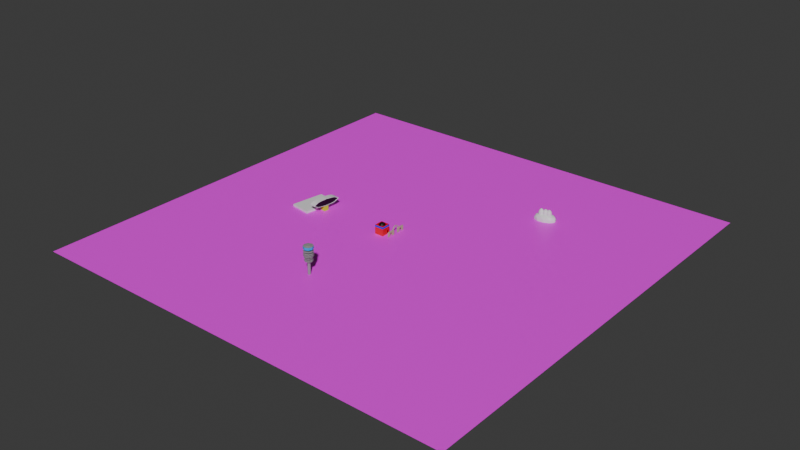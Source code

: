 # Source: mapa.blend  (saved by Blender 4.3.34; exported with 4.5.12 LTS)
import bpy
from mathutils import Matrix  # noqa: F401  (used for matrix-valued properties, if any)

bpy.ops.wm.read_factory_settings(use_empty=True)
scene = bpy.context.scene
scene.name = 'Scene'

# ---- collections
col_collection = bpy.data.collections.new('Collection'); scene.collection.children.link(col_collection)

# ---- images (referenced by path relative to the original .blend; pixels are not part of the script)
import os
ASSET_DIR = os.environ.get("B2B_ASSET_DIR", "")  # directory of the original .blend (textures are referenced by path, not embedded)
HERE = os.path.dirname(os.path.abspath(__file__))  # packed textures are extracted next to this script under _unpacked/

def load_image(name, relpath, width, height, colorspace="sRGB"):
    """Load a texture the original file referenced (path relative to the .blend, or extracted next to this script)."""
    p = next((c for c in (os.path.join(HERE, relpath), os.path.join(ASSET_DIR, relpath)) if relpath and os.path.exists(c)), "")
    if p:
        img = bpy.data.images.load(p, check_existing=True)
        img.name = name
    else:  # same state as the original file: an image datablock whose file is absent (Cycles renders it pink)
        img = bpy.data.images.new(name, width, height)
        img.source = "FILE"
        img.filepath = "//" + (relpath or name)
    img.colorspace_settings.name = colorspace
    return img
img_mapa_turistico_curitiba_jpg_001 = load_image('Mapa-Turistico-Curitiba.jpg.001', 'Mapa-Turistico-Curitiba.jpg', 1024, 1024, 'sRGB')

# ---- materials (node trees are filled in below, after node groups)
mat_branco = bpy.data.materials.new('branco')
mat_azul_claro = bpy.data.materials.new('AZUL CLARO')
mat_cinza = bpy.data.materials.new('CINZA')
mat_preto = bpy.data.materials.new('preto')
mat_amarelo = bpy.data.materials.new('amarelo')
mat_vermelho = bpy.data.materials.new('vermelho')
mat_azul = bpy.data.materials.new('azul')
mat_claro = bpy.data.materials.new('claro')
mat_material_001 = bpy.data.materials.new('Material.001')

# ---- material node trees
mat_branco.use_nodes = True; mat_branco.node_tree.nodes.clear()
_N = mat_branco.node_tree.nodes; _L = mat_branco.node_tree.links
n0 = _N.new('ShaderNodeBsdfPrincipled'); n0.name = 'Principled BSDF'; n0.location = (10, 300)
n1 = _N.new('ShaderNodeOutputMaterial'); n1.name = 'Material Output'; n1.location = (300, 300)
_L.new(n0.outputs[0], n1.inputs[0])
n1.is_active_output = True
mat_azul_claro.use_nodes = True; mat_azul_claro.node_tree.nodes.clear()
_N = mat_azul_claro.node_tree.nodes; _L = mat_azul_claro.node_tree.links
n0 = _N.new('ShaderNodeBsdfPrincipled'); n0.name = 'Principled BSDF'; n0.location = (10, 300)
n0.inputs[0].default_value = (0.008519, 0.4102, 0.8001, 1.0)
n1 = _N.new('ShaderNodeOutputMaterial'); n1.name = 'Material Output'; n1.location = (300, 300)
_L.new(n0.outputs[0], n1.inputs[0])
n1.is_active_output = True
mat_cinza.use_nodes = True; mat_cinza.node_tree.nodes.clear()
_N = mat_cinza.node_tree.nodes; _L = mat_cinza.node_tree.links
n0 = _N.new('ShaderNodeBsdfPrincipled'); n0.name = 'Principled BSDF'; n0.location = (10, 300)
n0.inputs[0].default_value = (0.3054, 0.3054, 0.3054, 1.0)
n1 = _N.new('ShaderNodeOutputMaterial'); n1.name = 'Material Output'; n1.location = (300, 300)
_L.new(n0.outputs[0], n1.inputs[0])
n1.is_active_output = True
mat_preto.use_nodes = True; mat_preto.node_tree.nodes.clear()
_N = mat_preto.node_tree.nodes; _L = mat_preto.node_tree.links
n0 = _N.new('ShaderNodeBsdfPrincipled'); n0.name = 'Principled BSDF'; n0.location = (10, 300)
n0.inputs[0].default_value = (0.0, 0.0, 0.0, 1.0)
n1 = _N.new('ShaderNodeOutputMaterial'); n1.name = 'Material Output'; n1.location = (300, 300)
_L.new(n0.outputs[0], n1.inputs[0])
n1.is_active_output = True
mat_amarelo.use_nodes = True; mat_amarelo.node_tree.nodes.clear()
_N = mat_amarelo.node_tree.nodes; _L = mat_amarelo.node_tree.links
n0 = _N.new('ShaderNodeBsdfPrincipled'); n0.name = 'Principled BSDF'; n0.location = (10, 300)
n0.inputs[0].default_value = (0.5833, 0.8, 0.0, 1.0)
n1 = _N.new('ShaderNodeOutputMaterial'); n1.name = 'Material Output'; n1.location = (300, 300)
_L.new(n0.outputs[0], n1.inputs[0])
n1.is_active_output = True
mat_vermelho.use_nodes = True; mat_vermelho.node_tree.nodes.clear()
_N = mat_vermelho.node_tree.nodes; _L = mat_vermelho.node_tree.links
n0 = _N.new('ShaderNodeBsdfPrincipled'); n0.name = 'Principled BSDF'; n0.location = (10, 300)
n0.inputs[0].default_value = (0.8, 0.0, 0.008575, 1.0)
n1 = _N.new('ShaderNodeOutputMaterial'); n1.name = 'Material Output'; n1.location = (300, 300)
_L.new(n0.outputs[0], n1.inputs[0])
n1.is_active_output = True
mat_azul.use_nodes = True; mat_azul.node_tree.nodes.clear()
_N = mat_azul.node_tree.nodes; _L = mat_azul.node_tree.links
n0 = _N.new('ShaderNodeBsdfPrincipled'); n0.name = 'Principled BSDF'; n0.location = (10, 300)
n0.inputs[0].default_value = (0.006221, 0.008968, 0.8, 1.0)
n1 = _N.new('ShaderNodeOutputMaterial'); n1.name = 'Material Output'; n1.location = (300, 300)
_L.new(n0.outputs[0], n1.inputs[0])
n1.is_active_output = True
mat_claro.use_nodes = True; mat_claro.node_tree.nodes.clear()
_N = mat_claro.node_tree.nodes; _L = mat_claro.node_tree.links
n0 = _N.new('ShaderNodeBsdfPrincipled'); n0.name = 'Principled BSDF'; n0.location = (10, 300)
n0.inputs[0].default_value = (0.4699, 0.4679, 0.2495, 1.0)
n1 = _N.new('ShaderNodeOutputMaterial'); n1.name = 'Material Output'; n1.location = (300, 300)
_L.new(n0.outputs[0], n1.inputs[0])
n1.is_active_output = True
mat_material_001.use_nodes = True; mat_material_001.node_tree.nodes.clear()
_N = mat_material_001.node_tree.nodes; _L = mat_material_001.node_tree.links
n0 = _N.new('ShaderNodeBsdfPrincipled'); n0.name = 'Principled BSDF'; n0.location = (10, 300)
n1 = _N.new('ShaderNodeOutputMaterial'); n1.name = 'Material Output'; n1.location = (300, 300)
n2 = _N.new('ShaderNodeTexImage'); n2.name = 'Image Texture'; n2.location = (-411, 137)
n2.image = img_mapa_turistico_curitiba_jpg_001
_L.new(n0.outputs[0], n1.inputs[0])
_L.new(n2.outputs[0], n0.inputs[0])
n1.is_active_output = True

# ---- world
world_world = bpy.data.worlds.new('World'); scene.world = world_world
world_world.use_nodes = True; world_world.node_tree.nodes.clear()
_N = world_world.node_tree.nodes; _L = world_world.node_tree.links
n0 = _N.new('ShaderNodeOutputWorld'); n0.name = 'World Output'; n0.location = (300, 300)
n1 = _N.new('ShaderNodeBackground'); n1.name = 'Background'; n1.location = (10, 300)
n1.inputs[0].default_value = (0.05088, 0.05088, 0.05088, 1.0)
_L.new(n1.outputs[0], n0.inputs[0])
n0.is_active_output = True
world_world.color = (0.05088, 0.05088, 0.05088)
world_world.sun_shadow_jitter_overblur = 0.0

# ---- meshes
me_cylinder_001 = bpy.data.meshes.new('Cylinder.001')
me_cylinder_001.from_pydata([(-9.851, 44.52, -2.584), (-9.851, 44.52, -0.05198), (-9.144, 44.22, -2.584), (-9.144, 44.22, -0.05198), (-8.851, 43.52, -2.584), (-8.851, 43.52, -0.05198), (-9.144, 42.81, -2.584), (-9.144, 42.81, -0.05198), (-9.851, 42.52, -2.584), (-9.851, 42.52, -0.05198), (-10.56, 42.81, -2.584), (-10.56, 42.81, -0.05198), (-10.85, 43.52, -2.584), (-10.85, 43.52, -0.05198), (-10.56, 44.22, -2.584), (-10.56, 44.22, -0.05198), (-9.125, 44.24, 15.75), (-9.851, 44.54, 15.75), (-8.824, 43.52, 15.75), (-9.125, 42.79, 15.75), (-9.851, 42.49, 15.75), (-10.58, 42.79, 15.75), (-10.88, 43.52, 15.75), (-10.58, 44.24, 15.75), (-9.125, 44.24, 16.3), (-9.851, 44.54, 16.3), (-8.824, 43.52, 16.3), (-9.125, 42.79, 16.3), (-9.851, 42.49, 16.3), (-10.58, 42.79, 16.3), (-10.88, 43.52, 16.3), (-10.58, 44.24, 16.3), (-7.534, 45.83, 17.13), (-9.851, 46.79, 17.13), (-6.575, 43.52, 17.13), (-7.534, 41.2, 17.13), (-9.851, 40.24, 17.13), (-12.17, 41.2, 17.13), (-13.13, 43.52, 17.13), (-12.17, 45.83, 17.13), (-7.534, 45.83, 18.87), (-9.851, 46.79, 18.87), (-6.575, 43.52, 18.87), (-7.534, 41.2, 18.87), (-9.851, 40.24, 18.87), (-12.17, 41.2, 18.87), (-13.13, 43.52, 18.87), (-12.17, 45.83, 18.87), (-8.664, 44.71, 19.05), (-9.851, 45.2, 19.05), (-8.172, 43.52, 19.05), (-8.664, 42.33, 19.05), (-9.851, 41.84, 19.05), (-11.04, 42.33, 19.05), (-11.53, 43.52, 19.05), (-11.04, 44.71, 19.05), (-8.664, 44.71, 19.32), (-9.851, 45.2, 19.32), (-8.172, 43.52, 19.32), (-8.664, 42.33, 19.32), (-9.851, 41.84, 19.32), (-11.04, 42.33, 19.32), (-11.53, 43.52, 19.32), (-11.04, 44.71, 19.32), (-9.851, 46.28, 9.701), (-11.81, 45.47, 9.701), (-12.62, 43.52, 9.701), (-11.81, 41.56, 9.701), (-9.851, 40.75, 9.701), (-7.896, 41.56, 9.701), (-7.086, 43.52, 9.701), (-7.896, 45.47, 9.701), (-11.81, 45.47, 9.983), (-9.851, 46.28, 9.983), (-12.62, 43.52, 9.983), (-11.81, 41.56, 9.983), (-9.851, 40.75, 9.983), (-7.896, 41.56, 9.983), (-7.086, 43.52, 9.983), (-7.896, 45.47, 9.983), (-9.851, 46.28, 10.93), (-11.81, 45.47, 10.93), (-12.62, 43.52, 10.93), (-11.81, 41.56, 10.93), (-9.851, 40.75, 10.93), (-7.896, 41.56, 10.93), (-7.086, 43.52, 10.93), (-7.896, 45.47, 10.93), (-11.81, 45.47, 11.22), (-9.851, 46.28, 11.22), (-12.62, 43.52, 11.22), (-11.81, 41.56, 11.22), (-9.851, 40.75, 11.22), (-7.896, 41.56, 11.22), (-7.086, 43.52, 11.22), (-7.896, 45.47, 11.22), (-9.851, 46.76, 12.2), (-12.14, 45.81, 12.2), (-13.09, 43.52, 12.2), (-12.14, 41.23, 12.2), (-9.851, 40.28, 12.2), (-7.561, 41.23, 12.2), (-6.612, 43.52, 12.2), (-7.561, 45.81, 12.2), (-12.14, 45.81, 12.53), (-9.851, 46.76, 12.53), (-13.09, 43.52, 12.53), (-12.14, 41.23, 12.53), (-9.851, 40.28, 12.53), (-7.561, 41.23, 12.53), (-6.612, 43.52, 12.53), (-7.561, 45.81, 12.53), (-9.851, 46.76, 13.12), (-12.14, 45.81, 13.12), (-13.09, 43.52, 13.12), (-12.14, 41.23, 13.12), (-9.851, 40.28, 13.12), (-7.561, 41.23, 13.12), (-6.612, 43.52, 13.12), (-7.561, 45.81, 13.12), (-12.14, 45.81, 13.45), (-9.851, 46.76, 13.45), (-13.09, 43.52, 13.45), (-12.14, 41.23, 13.45), (-9.851, 40.28, 13.45), (-7.561, 41.23, 13.45), (-6.612, 43.52, 13.45), (-7.561, 45.81, 13.45), (-9.851, 46.76, 13.96), (-12.14, 45.81, 13.96), (-13.09, 43.52, 13.96), (-12.14, 41.23, 13.96), (-9.851, 40.28, 13.96), (-7.561, 41.23, 13.96), (-6.612, 43.52, 13.96), (-7.561, 45.81, 13.96), (-12.14, 45.81, 14.29), (-9.851, 46.76, 14.29), (-13.09, 43.52, 14.29), (-12.14, 41.23, 14.29), (-9.851, 40.28, 14.29), (-7.561, 41.23, 14.29), (-6.612, 43.52, 14.29), (-7.561, 45.81, 14.29), (-9.851, 46.76, 15.42), (-12.14, 45.81, 15.42), (-13.09, 43.52, 15.42), (-12.14, 41.23, 15.42), (-9.851, 40.28, 15.42), (-7.561, 41.23, 15.42), (-6.612, 43.52, 15.42), (-7.561, 45.81, 15.42), (-12.14, 45.81, 15.75), (-9.851, 46.76, 15.75), (-13.09, 43.52, 15.75), (-12.14, 41.23, 15.75), (-9.851, 40.28, 15.75), (-7.561, 41.23, 15.75), (-6.612, 43.52, 15.75), (-7.561, 45.81, 15.75), (-9.851, 46.28, 8.975), (-11.81, 45.47, 8.975), (-12.62, 43.52, 8.975), (-11.81, 41.56, 8.975), (-9.851, 40.75, 8.975), (-7.896, 41.56, 8.975), (-7.086, 43.52, 8.975), (-7.896, 45.47, 8.975), (-11.81, 45.47, 9.257), (-9.851, 46.28, 9.257), (-12.62, 43.52, 9.257), (-11.81, 41.56, 9.257), (-9.851, 40.75, 9.257), (-7.896, 41.56, 9.257), (-7.086, 43.52, 9.257), (-7.896, 45.47, 9.257), (54.92, 190.4, 7.783), (53.33, 191.1, 5.773), (55.03, 192.2, 5.773), (56.58, 190.8, 5.773), (55.83, 188.8, 5.773), (53.83, 189.0, 5.773), (54.01, 191.9, 2.521), (56.01, 191.7, 2.521), (56.51, 189.7, 2.521), (54.81, 188.6, 2.521), (53.26, 190.0, 2.521), (54.92, 190.4, 0.5111), (54.99, 191.4, 7.24), (53.99, 190.8, 7.24), (54.05, 191.8, 6.059), (53.34, 190.0, 6.059), (54.28, 189.6, 7.24), (55.89, 190.6, 7.24), (55.96, 191.6, 6.059), (55.45, 189.5, 7.24), (56.43, 189.7, 6.059), (54.81, 188.7, 6.059), (53.01, 190.5, 4.147), (53.3, 189.3, 4.147), (54.45, 192.3, 4.147), (53.45, 191.7, 4.147), (56.54, 191.4, 4.147), (55.63, 192.2, 4.147), (56.39, 189.0, 4.147), (56.82, 190.2, 4.147), (54.21, 188.5, 4.147), (55.39, 188.4, 4.147), (53.41, 191.0, 2.236), (55.03, 192.1, 2.236), (56.49, 190.7, 2.236), (55.78, 188.9, 2.236), (53.88, 189.1, 2.236), (54.38, 191.3, 1.054), (53.95, 190.1, 1.054), (55.56, 191.2, 1.054), (55.85, 189.9, 1.054), (54.85, 189.3, 1.054), (60.46, 188.0, 3.074), (53.04, 187.6, 3.074), (52.0, 192.0, 3.074), (58.77, 195.0, 3.074), (64.0, 192.5, 3.074), (57.65, 191.0, 4.853), (56.66, 195.2, -1.431), (61.02, 195.4, -1.431), (50.6, 190.7, -1.431), (52.68, 193.4, -1.431), (54.28, 186.7, -1.431), (51.21, 188.1, -1.431), (62.62, 188.7, -1.431), (58.64, 186.9, -1.431), (64.09, 193.9, -1.431), (64.7, 191.4, -1.431), (64.7, 191.4, 1.636), (64.09, 193.9, 1.636), (58.64, 186.9, 1.636), (62.62, 188.7, 1.636), (51.21, 188.1, 1.636), (54.28, 186.7, 1.636), (52.68, 193.4, 1.636), (50.6, 190.7, 1.636), (61.02, 195.4, 1.636), (56.66, 195.2, 1.636), (63.03, 190.1, 3.327), (56.59, 187.2, 3.327), (51.62, 189.6, 3.327), (54.98, 193.9, 3.327), (62.04, 194.3, 3.327), (59.3, 189.2, 4.372), (61.38, 191.9, 4.372), (54.94, 189.0, 4.372), (54.33, 191.6, 4.372), (58.31, 193.4, 4.372), (57.66, 191.0, 7.783), (56.08, 191.7, 5.773), (57.78, 192.8, 5.773), (59.32, 191.4, 5.773), (58.57, 189.5, 5.773), (56.57, 189.7, 5.773), (56.75, 192.6, 2.521), (58.76, 192.4, 2.521), (59.25, 190.3, 2.521), (57.55, 189.2, 2.521), (56.01, 190.6, 2.521), (57.66, 191.0, 0.5111), (57.73, 192.1, 7.24), (56.73, 191.4, 7.24), (56.8, 192.5, 6.059), (56.09, 190.6, 6.059), (57.02, 190.2, 7.24), (58.64, 191.3, 7.24), (58.7, 192.3, 6.059), (58.2, 190.1, 7.24), (59.17, 190.3, 6.059), (57.56, 189.3, 6.059), (55.76, 191.2, 4.147), (56.05, 190.0, 4.147), (57.2, 193.0, 4.147), (56.2, 192.3, 4.147), (59.28, 192.0, 4.147), (58.37, 192.9, 4.147), (59.13, 189.7, 4.147), (59.57, 190.8, 4.147), (56.95, 189.2, 4.147), (58.13, 189.1, 4.147), (56.16, 191.7, 2.236), (57.77, 192.7, 2.236), (59.24, 191.4, 2.236), (58.53, 189.6, 2.236), (56.62, 189.7, 2.236), (57.13, 191.9, 1.054), (56.69, 190.8, 1.054), (58.31, 191.8, 1.054), (58.6, 190.6, 1.054), (57.6, 190.0, 1.054), (60.04, 191.6, 7.783), (58.46, 192.3, 5.773), (60.16, 193.4, 5.773), (61.7, 192.0, 5.773), (60.95, 190.0, 5.773), (58.95, 190.2, 5.773), (59.13, 193.1, 2.521), (61.14, 192.9, 2.521), (61.63, 190.9, 2.521), (59.93, 189.8, 2.521), (58.39, 191.2, 2.521), (60.04, 191.6, 0.5111), (60.11, 192.6, 7.24), (59.11, 192.0, 7.24), (59.18, 193.1, 6.059), (58.47, 191.2, 6.059), (59.4, 190.8, 7.24), (61.02, 191.8, 7.24), (61.08, 192.9, 6.059), (60.58, 190.7, 7.24), (61.55, 190.9, 6.059), (59.94, 189.9, 6.059), (58.14, 191.8, 4.147), (58.43, 190.6, 4.147), (59.57, 193.6, 4.147), (58.58, 192.9, 4.147), (61.66, 192.6, 4.147), (60.75, 193.4, 4.147), (61.51, 190.3, 4.147), (61.95, 191.4, 4.147), (59.33, 189.7, 4.147), (60.51, 189.6, 4.147), (58.54, 192.3, 2.236), (60.15, 193.3, 2.236), (61.62, 192.0, 2.236), (60.91, 190.1, 2.236), (59.0, 190.3, 2.236), (59.51, 192.5, 1.054), (59.07, 191.4, 1.054), (60.69, 192.4, 1.054), (60.98, 191.2, 1.054), (59.98, 190.5, 1.054), (-62.56, 122.5, -0.6169), (-62.56, 122.5, 1.464), (-66.19, 99.66, -0.6169), (-66.19, 99.66, 1.464), (-77.15, 124.9, -0.6169), (-77.15, 124.9, 1.464), (-80.79, 102.0, -0.6169), (-80.79, 102.0, 1.464), (-63.02, 109.8, -0.1511), (-63.02, 109.8, 3.987), (-62.49, 113.1, -0.1511), (-62.49, 113.1, 3.987), (-59.7, 109.3, -0.1511), (-59.7, 109.3, 3.987), (-59.18, 112.6, -0.1511), (-59.18, 112.6, 3.987), (-64.79, 101.8, 6.109), (-64.79, 101.8, 6.619), (-60.41, 101.8, 6.135), (-60.41, 101.8, 6.594), (-63.22, 111.7, 3.967), (-63.22, 111.7, 8.761), (-58.94, 111.0, 3.967), (-58.94, 111.0, 8.761), (-64.01, 106.8, 4.327), (-59.67, 106.4, 8.282), (-64.01, 106.8, 8.402), (-59.67, 106.4, 4.447), (-64.4, 104.3, 4.785), (-60.03, 104.1, 7.863), (-64.4, 104.3, 7.943), (-60.03, 104.1, 4.866), (-60.12, 103.6, 7.943), (-60.51, 101.1, 6.619), (-60.51, 101.1, 6.109), (-59.72, 106.1, 4.327), (-59.72, 106.1, 8.402), (-59.04, 110.4, 4.158), (-59.04, 110.4, 8.571), (-60.12, 103.6, 4.785), (-59.26, 110.9, 8.571), (-59.26, 110.9, 4.158), (-59.98, 106.5, 8.282), (-59.98, 106.5, 4.447), (-60.34, 104.2, 7.863), (-60.34, 104.2, 4.866), (-60.71, 101.8, 6.594), (-60.71, 101.8, 6.135), (-61.7, 121.3, 6.109), (-61.7, 121.3, 6.619), (-57.52, 119.9, 6.135), (-57.52, 119.9, 6.594), (-63.27, 111.4, 3.967), (-63.27, 111.4, 8.761), (-58.99, 110.7, 3.967), (-58.99, 110.7, 8.761), (-62.48, 116.3, 4.327), (-58.25, 115.3, 8.282), (-62.48, 116.3, 8.402), (-58.25, 115.3, 4.447), (-62.09, 118.8, 4.785), (-57.89, 117.6, 7.863), (-62.09, 118.8, 7.943), (-57.89, 117.6, 4.866), (-57.81, 118.1, 7.943), (-57.41, 120.6, 6.619), (-57.41, 120.6, 6.109), (-58.2, 115.6, 4.327), (-58.2, 115.6, 8.402), (-58.88, 111.3, 4.158), (-58.88, 111.3, 8.571), (-57.81, 118.1, 4.785), (-59.27, 110.9, 8.571), (-59.27, 110.9, 4.158), (-58.56, 115.4, 8.282), (-58.56, 115.4, 4.447), (-58.2, 117.6, 7.863), (-58.2, 117.6, 4.866), (-57.82, 120.0, 6.594), (-57.82, 120.0, 6.135), (-13.86, 106.9, -0.0444), (-13.86, 106.9, 6.268), (-13.86, 113.2, -0.0444), (-13.86, 113.2, 6.268), (-7.547, 106.9, -0.0444), (-7.547, 106.9, 6.268), (-7.547, 113.2, -0.0444), (-7.547, 113.2, 6.268), (-13.86, 106.9, 4.921), (-13.86, 113.2, 4.921), (-7.547, 113.2, 4.921), (-7.547, 106.9, 4.921), (-10.49, 109.9, 7.879), (-12.27, 111.2, 6.525), (-9.817, 112.0, 6.525), (-8.303, 109.9, 6.525), (-9.817, 107.8, 6.525), (-12.27, 108.6, 6.525), (-11.17, 112.0, 4.334), (-8.722, 111.2, 4.334), (-8.722, 108.6, 4.334), (-11.17, 107.8, 4.334), (-12.69, 109.9, 4.334), (-10.49, 109.9, 2.98), (-10.1, 111.1, 7.513), (-11.54, 110.7, 7.513), (-11.14, 111.9, 6.717), (-12.58, 109.9, 6.717), (-11.54, 109.1, 7.513), (-9.207, 109.9, 7.513), (-8.809, 111.1, 6.717), (-10.1, 108.7, 7.513), (-8.809, 108.7, 6.717), (-11.14, 107.9, 6.717), (-12.82, 110.7, 5.43), (-12.82, 109.1, 5.43), (-10.49, 112.3, 5.43), (-11.93, 111.9, 5.43), (-8.165, 110.7, 5.43), (-9.055, 111.9, 5.43), (-9.055, 107.9, 5.43), (-8.165, 109.1, 5.43), (-11.93, 107.9, 5.43), (-10.49, 107.4, 5.43), (-12.18, 111.1, 4.142), (-9.85, 111.9, 4.142), (-8.411, 109.9, 4.142), (-9.85, 107.9, 4.142), (-12.18, 108.7, 4.142), (-10.89, 111.1, 3.346), (-11.78, 109.9, 3.346), (-9.452, 110.7, 3.346), (-9.452, 109.1, 3.346), (-10.89, 108.7, 3.346), (-7.547, 111.3, -0.0444), (-7.547, 112.5, -0.0444), (-7.547, 112.5, 2.486), (-7.547, 111.3, 2.486), (-7.547, 111.9, -0.0444), (-7.547, 111.9, 3.004), (-8.065, 111.9, -0.0444), (-8.065, 112.5, -0.0444), (-8.065, 112.5, 2.486), (-8.065, 111.9, 3.004), (-8.065, 111.3, 2.486), (-8.065, 111.3, -0.0444), (-4.247, 112.5, 0.1496), (-4.247, 112.5, 3.494), (-4.247, 113.6, 0.1496), (-4.247, 113.6, 3.494), (-3.769, 112.5, 0.1496), (-3.769, 112.5, 3.494), (-3.769, 113.6, 0.1496), (-3.769, 113.6, 3.494), (-4.247, 112.7, 3.689), (-4.247, 113.1, 3.689), (-3.769, 113.1, 3.689), (-3.769, 112.7, 3.689), (-4.247, 112.7, 4.22), (-4.247, 113.0, 4.054), (-3.769, 113.0, 4.054), (-3.769, 112.7, 4.22), (-4.247, 113.0, 4.7), (-4.247, 113.2, 4.448), (-3.769, 113.2, 4.448), (-3.769, 113.0, 4.7), (-4.247, 113.3, 5.062), (-4.247, 113.5, 4.74), (-3.769, 113.5, 4.74), (-3.769, 113.3, 5.062), (-4.247, 113.6, 5.246), (-4.247, 113.8, 4.914), (-3.769, 113.8, 4.914), (-3.769, 113.6, 5.246), (-4.247, 114.2, 5.582), (-4.247, 114.4, 5.238), (-3.769, 114.4, 5.238), (-3.769, 114.2, 5.582), (-4.247, 114.7, 5.793), (-4.247, 114.8, 5.424), (-3.769, 114.8, 5.424), (-3.769, 114.7, 5.793), (-4.247, 115.0, 5.842), (-4.247, 115.0, 5.467), (-3.769, 115.0, 5.467), (-3.769, 115.0, 5.842), (-4.247, 115.2, 5.835), (-4.247, 115.2, 5.46), (-3.769, 115.2, 5.46), (-3.769, 115.2, 5.835), (-4.247, 111.6, 0.1496), (-4.247, 111.6, 3.494), (-3.769, 111.6, 3.494), (-3.769, 111.6, 0.1496), (-4.247, 112.5, 2.055), (-4.247, 113.6, 2.055), (-3.769, 113.6, 2.055), (-3.769, 112.5, 2.055), (-4.247, 111.6, 2.055), (-3.769, 111.6, 2.055), (-4.247, 109.7, 2.055), (-4.247, 109.7, 3.494), (-3.769, 109.7, 3.494), (-3.769, 109.7, 2.055), (-4.247, 107.9, 2.055), (-3.769, 107.9, 2.055), (-3.769, 109.7, 0.1514), (-4.247, 109.7, 0.1514), (-3.769, 107.9, 0.1514), (-4.247, 107.9, 0.1514), (-3.769, 110.7, 3.494), (-4.247, 110.7, 3.494), (-3.769, 110.4, 2.443), (-3.769, 110.9, 2.443), (-3.769, 110.7, 2.879), (-4.247, 110.9, 2.443), (-4.247, 110.4, 2.443), (-4.247, 110.7, 2.879), (-4.247, 107.9, 2.963), (-4.247, 108.5, 3.494), (-4.247, 108.0, 3.228), (-4.247, 108.2, 3.423), (-3.769, 108.5, 3.494), (-3.769, 107.9, 2.963), (-3.769, 108.2, 3.423), (-3.769, 108.0, 3.228), (-4.247, 117.8, 0.1496), (-4.247, 117.8, 3.494), (-4.247, 116.7, 0.1496), (-4.247, 116.7, 3.494), (-3.769, 117.8, 0.1496), (-3.769, 117.8, 3.494), (-3.769, 116.7, 0.1496), (-3.769, 116.7, 3.494), (-4.247, 117.6, 3.689), (-4.247, 117.2, 3.689), (-3.769, 117.2, 3.689), (-3.769, 117.6, 3.689), (-4.247, 117.6, 4.22), (-4.247, 117.3, 4.054), (-3.769, 117.3, 4.054), (-3.769, 117.6, 4.22), (-4.247, 117.4, 4.7), (-4.247, 117.1, 4.448), (-3.769, 117.1, 4.448), (-3.769, 117.4, 4.7), (-4.247, 117.0, 5.062), (-4.247, 116.8, 4.74), (-3.769, 116.8, 4.74), (-3.769, 117.0, 5.062), (-4.247, 116.7, 5.246), (-4.247, 116.5, 4.914), (-3.769, 116.5, 4.914), (-3.769, 116.7, 5.246), (-4.247, 116.1, 5.582), (-4.247, 115.9, 5.238), (-3.769, 115.9, 5.238), (-3.769, 116.1, 5.582), (-4.247, 115.6, 5.793), (-4.247, 115.5, 5.424), (-3.769, 115.5, 5.424), (-3.769, 115.6, 5.793), (-4.247, 115.3, 5.842), (-4.247, 115.3, 5.467), (-3.769, 115.3, 5.467), (-3.769, 115.3, 5.842), (-4.247, 115.1, 5.835), (-4.247, 115.1, 5.46), (-3.769, 115.1, 5.46), (-3.769, 115.1, 5.835), (-4.247, 118.7, 0.1496), (-4.247, 118.7, 3.494), (-3.769, 118.7, 3.494), (-3.769, 118.7, 0.1496), (-4.247, 117.8, 2.055), (-4.247, 116.7, 2.055), (-3.769, 116.7, 2.055), (-3.769, 117.8, 2.055), (-4.247, 118.7, 2.055), (-3.769, 118.7, 2.055), (-4.247, 120.6, 2.055), (-4.247, 120.6, 3.494), (-3.769, 120.6, 3.494), (-3.769, 120.6, 2.055), (-4.247, 122.4, 2.055), (-3.769, 122.4, 2.055), (-3.769, 120.6, 0.1514), (-4.247, 120.6, 0.1514), (-3.769, 122.4, 0.1514), (-4.247, 122.4, 0.1514), (-3.769, 119.6, 3.494), (-4.247, 119.6, 3.494), (-3.769, 119.9, 2.443), (-3.769, 119.4, 2.443), (-3.769, 119.6, 2.879), (-4.247, 119.4, 2.443), (-4.247, 119.9, 2.443), (-4.247, 119.6, 2.879), (-4.247, 122.4, 2.963), (-4.247, 121.8, 3.494), (-4.247, 122.3, 3.228), (-4.247, 122.1, 3.423), (-3.769, 121.8, 3.494), (-3.769, 122.4, 2.963), (-3.769, 122.1, 3.423), (-3.769, 122.3, 3.228)], [], [(0, 1, 3, 2), (2, 3, 5, 4), (4, 5, 7, 6), (6, 7, 9, 8), (8, 9, 11, 10), (10, 11, 13, 12), (5, 3, 16, 18), (12, 13, 15, 14), (14, 15, 1, 0), (0, 2, 4, 6, 8, 10, 12, 14), (20, 19, 27, 28), (11, 9, 20, 21), (1, 15, 23, 17), (3, 1, 17, 16), (7, 5, 18, 19), (13, 11, 21, 22), (9, 7, 19, 20), (15, 13, 22, 23), (31, 30, 38, 39), (18, 16, 24, 26), (23, 22, 30, 31), (21, 20, 28, 29), (19, 18, 26, 27), (16, 17, 25, 24), (17, 23, 31, 25), (22, 21, 29, 30), (34, 32, 40, 42), (29, 28, 36, 37), (27, 26, 34, 35), (24, 25, 33, 32), (25, 31, 39, 33), (30, 29, 37, 38), (28, 27, 35, 36), (26, 24, 32, 34), (41, 47, 55, 49), (39, 38, 46, 47), (37, 36, 44, 45), (35, 34, 42, 43), (32, 33, 41, 40), (33, 39, 47, 41), (38, 37, 45, 46), (36, 35, 43, 44), (51, 50, 58, 59), (46, 45, 53, 54), (44, 43, 51, 52), (42, 40, 48, 50), (47, 46, 54, 55), (45, 44, 52, 53), (43, 42, 50, 51), (40, 41, 49, 48), (56, 57, 63, 62, 61, 60, 59, 58), (48, 49, 57, 56), (49, 55, 63, 57), (54, 53, 61, 62), (52, 51, 59, 60), (50, 48, 56, 58), (55, 54, 62, 63), (53, 52, 60, 61), (65, 64, 71, 70, 69, 68, 67, 66), (72, 74, 75, 76, 77, 78, 79, 73), (66, 67, 75, 74), (64, 65, 72, 73), (71, 64, 73, 79), (69, 70, 78, 77), (67, 68, 76, 75), (65, 66, 74, 72), (70, 71, 79, 78), (68, 69, 77, 76), (81, 80, 87, 86, 85, 84, 83, 82), (88, 90, 91, 92, 93, 94, 95, 89), (82, 83, 91, 90), (80, 81, 88, 89), (87, 80, 89, 95), (85, 86, 94, 93), (83, 84, 92, 91), (81, 82, 90, 88), (86, 87, 95, 94), (84, 85, 93, 92), (97, 96, 103, 102, 101, 100, 99, 98), (104, 106, 107, 108, 109, 110, 111, 105), (98, 99, 107, 106), (96, 97, 104, 105), (103, 96, 105, 111), (101, 102, 110, 109), (99, 100, 108, 107), (97, 98, 106, 104), (102, 103, 111, 110), (100, 101, 109, 108), (113, 112, 119, 118, 117, 116, 115, 114), (120, 122, 123, 124, 125, 126, 127, 121), (114, 115, 123, 122), (112, 113, 120, 121), (119, 112, 121, 127), (117, 118, 126, 125), (115, 116, 124, 123), (113, 114, 122, 120), (118, 119, 127, 126), (116, 117, 125, 124), (129, 128, 135, 134, 133, 132, 131, 130), (136, 138, 139, 140, 141, 142, 143, 137), (130, 131, 139, 138), (128, 129, 136, 137), (135, 128, 137, 143), (133, 134, 142, 141), (131, 132, 140, 139), (129, 130, 138, 136), (134, 135, 143, 142), (132, 133, 141, 140), (145, 144, 151, 150, 149, 148, 147, 146), (152, 154, 155, 156, 157, 158, 159, 153), (146, 147, 155, 154), (144, 145, 152, 153), (151, 144, 153, 159), (149, 150, 158, 157), (147, 148, 156, 155), (145, 146, 154, 152), (150, 151, 159, 158), (148, 149, 157, 156), (161, 160, 167, 166, 165, 164, 163, 162), (168, 170, 171, 172, 173, 174, 175, 169), (162, 163, 171, 170), (160, 161, 168, 169), (167, 160, 169, 175), (165, 166, 174, 173), (163, 164, 172, 171), (161, 162, 170, 168), (166, 167, 175, 174), (164, 165, 173, 172), (176, 189, 188), (177, 189, 191), (176, 188, 193), (176, 193, 195), (176, 195, 192), (177, 191, 198), (178, 190, 200), (179, 194, 202), (180, 196, 204), (181, 197, 206), (177, 198, 201), (178, 200, 203), (179, 202, 205), (180, 204, 207), (181, 206, 199), (182, 208, 213), (183, 209, 215), (184, 210, 216), (185, 211, 217), (186, 212, 214), (214, 217, 187), (214, 212, 217), (212, 185, 217), (217, 216, 187), (217, 211, 216), (211, 184, 216), (216, 215, 187), (216, 210, 215), (210, 183, 215), (215, 213, 187), (215, 209, 213), (209, 182, 213), (213, 214, 187), (213, 208, 214), (208, 186, 214), (199, 212, 186), (199, 206, 212), (206, 185, 212), (207, 211, 185), (207, 204, 211), (204, 184, 211), (205, 210, 184), (205, 202, 210), (202, 183, 210), (203, 209, 183), (203, 200, 209), (200, 182, 209), (201, 208, 182), (201, 198, 208), (198, 186, 208), (206, 207, 185), (206, 197, 207), (197, 180, 207), (204, 205, 184), (204, 196, 205), (196, 179, 205), (202, 203, 183), (202, 194, 203), (194, 178, 203), (200, 201, 182), (200, 190, 201), (190, 177, 201), (198, 199, 186), (198, 191, 199), (191, 181, 199), (192, 197, 181), (192, 195, 197), (195, 180, 197), (195, 196, 180), (195, 193, 196), (193, 179, 196), (193, 194, 179), (193, 188, 194), (188, 178, 194), (191, 192, 181), (191, 189, 192), (189, 176, 192), (188, 190, 178), (188, 189, 190), (189, 177, 190), (218, 244, 249), (219, 245, 251), (220, 246, 252), (221, 247, 253), (222, 248, 250), (250, 253, 223), (250, 248, 253), (248, 221, 253), (253, 252, 223), (253, 247, 252), (247, 220, 252), (252, 251, 223), (252, 246, 251), (246, 219, 251), (251, 249, 223), (251, 245, 249), (245, 218, 249), (249, 250, 223), (249, 244, 250), (244, 222, 250), (235, 248, 222), (235, 242, 248), (242, 221, 248), (243, 247, 221), (243, 240, 247), (240, 220, 247), (241, 246, 220), (241, 238, 246), (238, 219, 246), (239, 245, 219), (239, 236, 245), (236, 218, 245), (237, 244, 218), (237, 234, 244), (234, 222, 244), (242, 243, 221), (240, 241, 220), (238, 239, 219), (236, 237, 218), (234, 235, 222), (243, 242, 225, 224), (242, 235, 232, 225), (241, 240, 227, 226), (239, 238, 229, 228), (240, 243, 224, 227), (237, 236, 231, 230), (238, 241, 226, 229), (236, 239, 228, 231), (235, 234, 233, 232), (234, 237, 230, 233), (254, 267, 266), (255, 267, 269), (254, 266, 271), (254, 271, 273), (254, 273, 270), (255, 269, 276), (256, 268, 278), (257, 272, 280), (258, 274, 282), (259, 275, 284), (255, 276, 279), (256, 278, 281), (257, 280, 283), (258, 282, 285), (259, 284, 277), (260, 286, 291), (261, 287, 293), (262, 288, 294), (263, 289, 295), (264, 290, 292), (292, 295, 265), (292, 290, 295), (290, 263, 295), (295, 294, 265), (295, 289, 294), (289, 262, 294), (294, 293, 265), (294, 288, 293), (288, 261, 293), (293, 291, 265), (293, 287, 291), (287, 260, 291), (291, 292, 265), (291, 286, 292), (286, 264, 292), (277, 290, 264), (277, 284, 290), (284, 263, 290), (285, 289, 263), (285, 282, 289), (282, 262, 289), (283, 288, 262), (283, 280, 288), (280, 261, 288), (281, 287, 261), (281, 278, 287), (278, 260, 287), (279, 286, 260), (279, 276, 286), (276, 264, 286), (284, 285, 263), (284, 275, 285), (275, 258, 285), (282, 283, 262), (282, 274, 283), (274, 257, 283), (280, 281, 261), (280, 272, 281), (272, 256, 281), (278, 279, 260), (278, 268, 279), (268, 255, 279), (276, 277, 264), (276, 269, 277), (269, 259, 277), (270, 275, 259), (270, 273, 275), (273, 258, 275), (273, 274, 258), (273, 271, 274), (271, 257, 274), (271, 272, 257), (271, 266, 272), (266, 256, 272), (269, 270, 259), (269, 267, 270), (267, 254, 270), (266, 268, 256), (266, 267, 268), (267, 255, 268), (296, 309, 308), (297, 309, 311), (296, 308, 313), (296, 313, 315), (296, 315, 312), (297, 311, 318), (298, 310, 320), (299, 314, 322), (300, 316, 324), (301, 317, 326), (297, 318, 321), (298, 320, 323), (299, 322, 325), (300, 324, 327), (301, 326, 319), (302, 328, 333), (303, 329, 335), (304, 330, 336), (305, 331, 337), (306, 332, 334), (334, 337, 307), (334, 332, 337), (332, 305, 337), (337, 336, 307), (337, 331, 336), (331, 304, 336), (336, 335, 307), (336, 330, 335), (330, 303, 335), (335, 333, 307), (335, 329, 333), (329, 302, 333), (333, 334, 307), (333, 328, 334), (328, 306, 334), (319, 332, 306), (319, 326, 332), (326, 305, 332), (327, 331, 305), (327, 324, 331), (324, 304, 331), (325, 330, 304), (325, 322, 330), (322, 303, 330), (323, 329, 303), (323, 320, 329), (320, 302, 329), (321, 328, 302), (321, 318, 328), (318, 306, 328), (326, 327, 305), (326, 317, 327), (317, 300, 327), (324, 325, 304), (324, 316, 325), (316, 299, 325), (322, 323, 303), (322, 314, 323), (314, 298, 323), (320, 321, 302), (320, 310, 321), (310, 297, 321), (318, 319, 306), (318, 311, 319), (311, 301, 319), (312, 317, 301), (312, 315, 317), (315, 300, 317), (315, 316, 300), (315, 313, 316), (313, 299, 316), (313, 314, 299), (313, 308, 314), (308, 298, 314), (311, 312, 301), (311, 309, 312), (309, 296, 312), (308, 310, 298), (308, 309, 310), (309, 297, 310), (338, 339, 341, 340), (340, 341, 345, 344), (344, 345, 343, 342), (342, 343, 339, 338), (340, 344, 342, 338), (345, 341, 339, 343), (346, 347, 349, 348), (348, 349, 353, 352), (352, 353, 351, 350), (350, 351, 347, 346), (348, 352, 350, 346), (353, 349, 347, 351), (372, 371, 355, 354), (366, 377, 372, 354), (370, 368, 355, 371), (362, 364, 359, 358), (366, 368, 364, 362), (361, 359, 364, 374), (358, 360, 373, 362), (376, 363, 380, 378), (354, 355, 368, 366), (374, 364, 368, 370), (362, 373, 377, 366), (363, 367, 382, 380), (357, 367, 370, 371), (356, 357, 371, 372), (375, 365, 373, 360), (363, 376, 361, 374), (365, 369, 377, 373), (367, 363, 374, 370), (369, 356, 372, 377), (383, 382, 384, 385), (379, 378, 380, 381), (381, 380, 382, 383), (365, 375, 379, 381), (367, 357, 384, 382), (356, 369, 383, 385), (369, 365, 381, 383), (357, 356, 385, 384), (404, 386, 387, 403), (398, 386, 404, 409), (402, 403, 387, 400), (394, 390, 391, 396), (398, 394, 396, 400), (393, 406, 396, 391), (390, 394, 405, 392), (408, 410, 412, 395), (386, 398, 400, 387), (406, 402, 400, 396), (394, 398, 409, 405), (395, 412, 414, 399), (389, 403, 402, 399), (388, 404, 403, 389), (407, 392, 405, 397), (395, 406, 393, 408), (397, 405, 409, 401), (399, 402, 406, 395), (401, 409, 404, 388), (415, 417, 416, 414), (411, 413, 412, 410), (413, 415, 414, 412), (397, 413, 411, 407), (399, 414, 416, 389), (388, 417, 415, 401), (401, 415, 413, 397), (389, 416, 417, 388), (426, 419, 421, 427), (427, 421, 425, 428), (428, 425, 423, 429), (429, 423, 419, 426), (420, 424, 473, 476, 472, 422, 418), (425, 421, 419, 423), (422, 429, 426, 418), (424, 428, 429, 422, 472, 475, 477, 474, 473), (420, 427, 428, 424), (418, 426, 427, 420), (430, 443, 442), (431, 443, 445), (430, 442, 447), (430, 447, 449), (430, 449, 446), (431, 445, 452), (432, 444, 454), (433, 448, 456), (434, 450, 458), (435, 451, 460), (431, 452, 455), (432, 454, 457), (433, 456, 459), (434, 458, 461), (435, 460, 453), (436, 462, 467), (437, 463, 469), (438, 464, 470), (439, 465, 471), (440, 466, 468), (468, 471, 441), (468, 466, 471), (466, 439, 471), (471, 470, 441), (471, 465, 470), (465, 438, 470), (470, 469, 441), (470, 464, 469), (464, 437, 469), (469, 467, 441), (469, 463, 467), (463, 436, 467), (467, 468, 441), (467, 462, 468), (462, 440, 468), (453, 466, 440), (453, 460, 466), (460, 439, 466), (461, 465, 439), (461, 458, 465), (458, 438, 465), (459, 464, 438), (459, 456, 464), (456, 437, 464), (457, 463, 437), (457, 454, 463), (454, 436, 463), (455, 462, 436), (455, 452, 462), (452, 440, 462), (460, 461, 439), (460, 451, 461), (451, 434, 461), (458, 459, 438), (458, 450, 459), (450, 433, 459), (456, 457, 437), (456, 448, 457), (448, 432, 457), (454, 455, 436), (454, 444, 455), (444, 431, 455), (452, 453, 440), (452, 445, 453), (445, 435, 453), (446, 451, 435), (446, 449, 451), (449, 434, 451), (449, 450, 434), (449, 447, 450), (447, 433, 450), (447, 448, 433), (447, 442, 448), (442, 432, 448), (445, 446, 435), (445, 443, 446), (443, 430, 446), (442, 444, 432), (442, 443, 444), (443, 431, 444), (475, 472, 483, 482), (474, 477, 481, 480), (479, 480, 481, 478), (478, 481, 482, 483), (473, 474, 480, 479), (472, 476, 478, 483), (477, 475, 482, 481), (476, 473, 479, 478), (532, 485, 487, 533), (533, 487, 491, 534), (534, 491, 489, 535), (489, 485, 529, 530), (486, 490, 488, 484), (487, 485, 492, 493), (494, 493, 497, 498), (485, 489, 495, 492), (491, 487, 493, 494), (489, 491, 494, 495), (499, 498, 502, 503), (495, 494, 498, 499), (493, 492, 496, 497), (492, 495, 499, 496), (500, 503, 507, 504), (497, 496, 500, 501), (496, 499, 503, 500), (498, 497, 501, 502), (507, 506, 510, 511), (502, 501, 505, 506), (503, 502, 506, 507), (501, 500, 504, 505), (509, 508, 512, 513), (505, 504, 508, 509), (504, 507, 511, 508), (506, 505, 509, 510), (512, 515, 519, 516), (508, 511, 515, 512), (510, 509, 513, 514), (511, 510, 514, 515), (519, 518, 522, 523), (514, 513, 517, 518), (515, 514, 518, 519), (513, 512, 516, 517), (520, 523, 527, 524), (517, 516, 520, 521), (516, 519, 523, 520), (518, 517, 521, 522), (526, 525, 524, 527), (522, 521, 525, 526), (523, 522, 526, 527), (521, 520, 524, 525), (549, 555, 554, 538, 539), (535, 489, 530, 537), (532, 484, 528, 536), (484, 488, 531, 528), (485, 532, 536, 529), (488, 535, 537, 531), (531, 537, 536, 528), (490, 534, 535, 488), (486, 533, 534, 490), (484, 532, 533, 486), (529, 536, 553, 555, 549), (536, 537, 551, 553), (548, 549, 539, 540), (540, 539, 557, 560), (543, 561, 556, 542), (541, 543, 546, 544), (541, 540, 560, 562, 563, 561, 543), (545, 544, 546, 547), (543, 542, 547, 546), (538, 541, 544, 545), (542, 538, 545, 547), (530, 529, 549, 548), (550, 552, 548, 540, 541), (554, 550, 541, 538), (550, 551, 552), (553, 554, 555), (550, 554, 553, 551), (537, 530, 548, 552, 551), (560, 557, 559, 562), (562, 559, 558, 563), (563, 558, 556, 561), (539, 538, 542, 556, 558, 559, 557), (612, 613, 567, 565), (613, 614, 571, 567), (614, 615, 569, 571), (569, 610, 609, 565), (566, 564, 568, 570), (567, 573, 572, 565), (574, 578, 577, 573), (565, 572, 575, 569), (571, 574, 573, 567), (569, 575, 574, 571), (579, 583, 582, 578), (575, 579, 578, 574), (573, 577, 576, 572), (572, 576, 579, 575), (580, 584, 587, 583), (577, 581, 580, 576), (576, 580, 583, 579), (578, 582, 581, 577), (587, 591, 590, 586), (582, 586, 585, 581), (583, 587, 586, 582), (581, 585, 584, 580), (589, 593, 592, 588), (585, 589, 588, 584), (584, 588, 591, 587), (586, 590, 589, 585), (592, 596, 599, 595), (588, 592, 595, 591), (590, 594, 593, 589), (591, 595, 594, 590), (599, 603, 602, 598), (594, 598, 597, 593), (595, 599, 598, 594), (593, 597, 596, 592), (600, 604, 607, 603), (597, 601, 600, 596), (596, 600, 603, 599), (598, 602, 601, 597), (606, 607, 604, 605), (602, 606, 605, 601), (603, 607, 606, 602), (601, 605, 604, 600), (629, 619, 618, 634, 635), (615, 617, 610, 569), (612, 616, 608, 564), (564, 608, 611, 568), (565, 609, 616, 612), (568, 611, 617, 615), (611, 608, 616, 617), (570, 568, 615, 614), (566, 570, 614, 613), (564, 566, 613, 612), (609, 629, 635, 633, 616), (616, 633, 631, 617), (628, 620, 619, 629), (620, 640, 637, 619), (623, 622, 636, 641), (621, 624, 626, 623), (621, 623, 641, 643, 642, 640, 620), (625, 627, 626, 624), (623, 626, 627, 622), (618, 625, 624, 621), (622, 627, 625, 618), (610, 628, 629, 609), (630, 621, 620, 628, 632), (634, 618, 621, 630), (630, 632, 631), (633, 635, 634), (630, 631, 633, 634), (617, 631, 632, 628, 610), (640, 642, 639, 637), (642, 643, 638, 639), (643, 641, 636, 638), (619, 637, 639, 638, 636, 622, 618)])
me_cylinder_001.polygons.foreach_set('material_index', [2, 2, 2, 2, 2, 2, 2, 2, 2, 2, 2, 2, 2, 2, 2, 2, 2, 2, 2, 2, 2, 2, 2, 2, 2, 2, 1, 2, 2, 2, 2, 2, 2, 2, 2, 1, 1, 1, 1, 1, 1, 1, 2, 2, 2, 2, 2, 2, 2, 2, 2, 2, 2, 2, 2, 2, 2, 2, 2, 2, 2, 2, 2, 2, 2, 2, 2, 2, 2, 2, 2, 2, 2, 2, 2, 2, 2, 2, 2, 2, 2, 2, 2, 2, 2, 2, 2, 2, 2, 2, 2, 2, 2, 2, 2, 2, 2, 2, 2, 2, 2, 2, 2, 2, 2, 2, 2, 2, 2, 2, 2, 2, 2, 2, 2, 2, 2, 2, 2, 2, 2, 2, 2, 2, 2, 2, 2, 2, 0, 0, 0, 0, 0, 0, 0, 0, 0, 0, 0, 0, 0, 0, 0, 0, 0, 0, 0, 0, 0, 0, 0, 0, 0, 0, 0, 0, 0, 0, 0, 0, 0, 0, 0, 0, 0, 0, 0, 0, 0, 0, 0, 0, 0, 0, 0, 0, 0, 0, 0, 0, 0, 0, 0, 0, 0, 0, 0, 0, 0, 0, 0, 0, 0, 0, 0, 0, 0, 0, 0, 0, 0, 0, 0, 0, 0, 0, 0, 0, 0, 0, 0, 0, 0, 0, 0, 0, 0, 0, 0, 0, 0, 0, 0, 0, 0, 0, 0, 0, 0, 0, 0, 0, 0, 0, 0, 0, 0, 0, 0, 0, 0, 0, 0, 0, 0, 0, 0, 0, 0, 0, 0, 0, 0, 0, 0, 0, 0, 0, 0, 0, 0, 0, 0, 0, 0, 0, 0, 0, 0, 0, 0, 0, 0, 0, 0, 0, 0, 0, 0, 0, 0, 0, 0, 0, 0, 0, 0, 0, 0, 0, 0, 0, 0, 0, 0, 0, 0, 0, 0, 0, 0, 0, 0, 0, 0, 0, 0, 0, 0, 0, 0, 0, 0, 0, 0, 0, 0, 0, 0, 0, 0, 0, 0, 0, 0, 0, 0, 0, 0, 0, 0, 0, 0, 0, 0, 0, 0, 0, 0, 0, 0, 0, 0, 0, 0, 0, 0, 0, 0, 0, 0, 0, 0, 0, 0, 0, 0, 0, 0, 0, 0, 0, 0, 0, 0, 0, 0, 0, 0, 0, 0, 0, 0, 0, 0, 0, 0, 0, 0, 0, 0, 0, 0, 0, 0, 0, 0, 0, 0, 0, 0, 0, 0, 0, 0, 0, 0, 0, 0, 0, 0, 0, 0, 0, 0, 0, 0, 0, 0, 0, 0, 0, 0, 0, 0, 0, 0, 0, 0, 0, 0, 0, 0, 0, 4, 4, 4, 4, 0, 0, 0, 0, 0, 0, 0, 0, 0, 0, 0, 0, 0, 0, 0, 0, 0, 0, 0, 0, 0, 3, 3, 3, 0, 0, 0, 0, 0, 0, 0, 0, 0, 0, 0, 0, 0, 0, 0, 0, 0, 0, 0, 0, 0, 0, 0, 0, 3, 3, 3, 0, 0, 0, 0, 0, 6, 6, 6, 6, 5, 5, 5, 5, 5, 5, 3, 3, 3, 3, 3, 3, 3, 3, 3, 3, 3, 3, 3, 3, 3, 3, 3, 3, 3, 3, 3, 3, 3, 3, 3, 3, 3, 3, 3, 3, 3, 3, 3, 3, 3, 3, 3, 3, 3, 3, 3, 3, 3, 3, 3, 3, 3, 3, 3, 3, 3, 3, 3, 3, 3, 3, 3, 3, 3, 3, 3, 3, 3, 3, 3, 3, 3, 3, 3, 3, 3, 3, 3, 3, 3, 3, 3, 3, 3, 3, 5, 5, 3, 3, 5, 5, 5, 5, 7, 7, 7, 7, 7, 7, 7, 7, 7, 7, 7, 7, 7, 7, 7, 7, 7, 7, 7, 7, 7, 7, 7, 7, 7, 7, 7, 7, 7, 7, 7, 7, 7, 7, 7, 7, 7, 7, 7, 7, 7, 7, 7, 7, 7, 7, 7, 7, 7, 7, 7, 7, 7, 7, 7, 7, 7, 7, 7, 7, 7, 7, 7, 7, 7, 7, 7, 7, 7, 7, 7, 7, 7, 7, 7, 7, 7, 7, 7, 7, 7, 7, 7, 7, 7, 7, 7, 7, 7, 7, 7, 7, 7, 7, 7, 7, 7, 7, 7, 7, 7, 7, 7, 7, 7, 7, 7, 7, 7, 7, 7, 7, 7, 7, 7, 7, 7, 7, 7, 7, 7, 7, 7, 7, 7, 7, 7, 7, 7, 7, 7, 7, 7, 7, 7, 7, 7, 7, 7, 7, 7, 7, 7, 7, 7, 7, 7, 7])
_uv = me_cylinder_001.uv_layers.new(name='UVMap')
_uv.uv.foreach_set('vector', [1.0, 0.5, 1.0, 1.0, 0.875, 1.0, 0.875, 0.5, 0.875, 0.5, 0.875, 1.0, 0.75, 1.0, 0.75, 0.5, 0.75, 0.5, 0.75, 1.0, 0.625, 1.0, 0.625, 0.5, 0.625, 0.5, 0.625, 1.0, 0.5, 1.0, 0.5, 0.5, 0.5, 0.5, 0.5, 1.0, 0.375, 1.0, 0.375, 0.5, 0.375, 0.5, 0.375, 1.0, 0.25, 1.0, 0.25, 0.5, 0.75, 1.0, 0.875, 1.0, 0.875, 1.0, 0.75, 1.0, 0.25, 0.5, 0.25, 1.0, 0.125, 1.0, 0.125, 0.5, 0.125, 0.5, 0.125, 1.0, 0.0, 1.0, 0.0, 0.5, 0.75, 0.49, 0.9197, 0.4197, 0.99, 0.25, 0.9197, 0.08029, 0.75, 0.01, 0.5803, 0.08029, 0.51, 0.25, 0.5803, 0.4197, 0.5, 1.0, 0.625, 1.0, 0.625, 1.0, 0.5, 1.0, 0.375, 1.0, 0.5, 1.0, 0.5, 1.0, 0.375, 1.0, 0.0, 1.0, 0.125, 1.0, 0.125, 1.0, 0.0, 1.0, 0.875, 1.0, 1.0, 1.0, 1.0, 1.0, 0.875, 1.0, 0.625, 1.0, 0.75, 1.0, 0.75, 1.0, 0.625, 1.0, 0.25, 1.0, 0.375, 1.0, 0.375, 1.0, 0.25, 1.0, 0.5, 1.0, 0.625, 1.0, 0.625, 1.0, 0.5, 1.0, 0.125, 1.0, 0.25, 1.0, 0.25, 1.0, 0.125, 1.0, 0.125, 1.0, 0.25, 1.0, 0.25, 1.0, 0.125, 1.0, 0.75, 1.0, 0.875, 1.0, 0.875, 1.0, 0.75, 1.0, 0.125, 1.0, 0.25, 1.0, 0.25, 1.0, 0.125, 1.0, 0.375, 1.0, 0.5, 1.0, 0.5, 1.0, 0.375, 1.0, 0.625, 1.0, 0.75, 1.0, 0.75, 1.0, 0.625, 1.0, 0.875, 1.0, 1.0, 1.0, 1.0, 1.0, 0.875, 1.0, 0.0, 1.0, 0.125, 1.0, 0.125, 1.0, 0.0, 1.0, 0.25, 1.0, 0.375, 1.0, 0.375, 1.0, 0.25, 1.0, 0.75, 1.0, 0.875, 1.0, 0.875, 1.0, 0.75, 1.0, 0.375, 1.0, 0.5, 1.0, 0.5, 1.0, 0.375, 1.0, 0.625, 1.0, 0.75, 1.0, 0.75, 1.0, 0.625, 1.0, 0.875, 1.0, 1.0, 1.0, 1.0, 1.0, 0.875, 1.0, 0.0, 1.0, 0.125, 1.0, 0.125, 1.0, 0.0, 1.0, 0.25, 1.0, 0.375, 1.0, 0.375, 1.0, 0.25, 1.0, 0.5, 1.0, 0.625, 1.0, 0.625, 1.0, 0.5, 1.0, 0.75, 1.0, 0.875, 1.0, 0.875, 1.0, 0.75, 1.0, 0.0, 1.0, 0.125, 1.0, 0.125, 1.0, 0.0, 1.0, 0.125, 1.0, 0.25, 1.0, 0.25, 1.0, 0.125, 1.0, 0.375, 1.0, 0.5, 1.0, 0.5, 1.0, 0.375, 1.0, 0.625, 1.0, 0.75, 1.0, 0.75, 1.0, 0.625, 1.0, 0.875, 1.0, 1.0, 1.0, 1.0, 1.0, 0.875, 1.0, 0.0, 1.0, 0.125, 1.0, 0.125, 1.0, 0.0, 1.0, 0.25, 1.0, 0.375, 1.0, 0.375, 1.0, 0.25, 1.0, 0.5, 1.0, 0.625, 1.0, 0.625, 1.0, 0.5, 1.0, 0.625, 1.0, 0.75, 1.0, 0.75, 1.0, 0.625, 1.0, 0.25, 1.0, 0.375, 1.0, 0.375, 1.0, 0.25, 1.0, 0.5, 1.0, 0.625, 1.0, 0.625, 1.0, 0.5, 1.0, 0.75, 1.0, 0.875, 1.0, 0.875, 1.0, 0.75, 1.0, 0.125, 1.0, 0.25, 1.0, 0.25, 1.0, 0.125, 1.0, 0.375, 1.0, 0.5, 1.0, 0.5, 1.0, 0.375, 1.0, 0.625, 1.0, 0.75, 1.0, 0.75, 1.0, 0.625, 1.0, 0.875, 1.0, 1.0, 1.0, 1.0, 1.0, 0.875, 1.0, 0.4197, 0.4197, 0.25, 0.49, 0.08029, 0.4197, 0.01, 0.25, 0.08029, 0.08029, 0.25, 0.01, 0.4197, 0.08029, 0.49, 0.25, 0.875, 1.0, 1.0, 1.0, 1.0, 1.0, 0.875, 1.0, 0.0, 1.0, 0.125, 1.0, 0.125, 1.0, 0.0, 1.0, 0.25, 1.0, 0.375, 1.0, 0.375, 1.0, 0.25, 1.0, 0.5, 1.0, 0.625, 1.0, 0.625, 1.0, 0.5, 1.0, 0.75, 1.0, 0.875, 1.0, 0.875, 1.0, 0.75, 1.0, 0.125, 1.0, 0.25, 1.0, 0.25, 1.0, 0.125, 1.0, 0.375, 1.0, 0.5, 1.0, 0.5, 1.0, 0.375, 1.0, 0.0, 0.0, 0.0, 0.0, 0.0, 0.0, 0.0, 0.0, 0.0, 0.0, 0.0, 0.0, 0.0, 0.0, 0.0, 0.0, 0.0, 0.0, 0.0, 0.0, 0.0, 0.0, 0.0, 0.0, 0.0, 0.0, 0.0, 0.0, 0.0, 0.0, 0.0, 0.0, 0.0, 0.0, 0.0, 0.0, 0.0, 0.0, 0.0, 0.0, 0.0, 0.0, 0.0, 0.0, 0.0, 0.0, 0.0, 0.0, 0.0, 0.0, 0.0, 0.0, 0.0, 0.0, 0.0, 0.0, 0.0, 0.0, 0.0, 0.0, 0.0, 0.0, 0.0, 0.0, 0.0, 0.0, 0.0, 0.0, 0.0, 0.0, 0.0, 0.0, 0.0, 0.0, 0.0, 0.0, 0.0, 0.0, 0.0, 0.0, 0.0, 0.0, 0.0, 0.0, 0.0, 0.0, 0.0, 0.0, 0.0, 0.0, 0.0, 0.0, 0.0, 0.0, 0.0, 0.0, 0.0, 0.0, 0.0, 0.0, 0.0, 0.0, 0.0, 0.0, 0.0, 0.0, 0.0, 0.0, 0.0, 0.0, 0.0, 0.0, 0.0, 0.0, 0.0, 0.0, 0.0, 0.0, 0.0, 0.0, 0.0, 0.0, 0.0, 0.0, 0.0, 0.0, 0.0, 0.0, 0.0, 0.0, 0.0, 0.0, 0.0, 0.0, 0.0, 0.0, 0.0, 0.0, 0.0, 0.0, 0.0, 0.0, 0.0, 0.0, 0.0, 0.0, 0.0, 0.0, 0.0, 0.0, 0.0, 0.0, 0.0, 0.0, 0.0, 0.0, 0.0, 0.0, 0.0, 0.0, 0.0, 0.0, 0.0, 0.0, 0.0, 0.0, 0.0, 0.0, 0.0, 0.0, 0.0, 0.0, 0.0, 0.0, 0.0, 0.0, 0.0, 0.0, 0.0, 0.0, 0.0, 0.0, 0.0, 0.0, 0.0, 0.0, 0.0, 0.0, 0.0, 0.0, 0.0, 0.0, 0.0, 0.0, 0.0, 0.0, 0.0, 0.0, 0.0, 0.0, 0.0, 0.0, 0.0, 0.0, 0.0, 0.0, 0.0, 0.0, 0.0, 0.0, 0.0, 0.0, 0.0, 0.0, 0.0, 0.0, 0.0, 0.0, 0.0, 0.0, 0.0, 0.0, 0.0, 0.0, 0.0, 0.0, 0.0, 0.0, 0.0, 0.0, 0.0, 0.0, 0.0, 0.0, 0.0, 0.0, 0.0, 0.0, 0.0, 0.0, 0.0, 0.0, 0.0, 0.0, 0.0, 0.0, 0.0, 0.0, 0.0, 0.0, 0.0, 0.0, 0.0, 0.0, 0.0, 0.0, 0.0, 0.0, 0.0, 0.0, 0.0, 0.0, 0.0, 0.0, 0.0, 0.0, 0.0, 0.0, 0.0, 0.0, 0.0, 0.0, 0.0, 0.0, 0.0, 0.0, 0.0, 0.0, 0.0, 0.0, 0.0, 0.0, 0.0, 0.0, 0.0, 0.0, 0.0, 0.0, 0.0, 0.0, 0.0, 0.0, 0.0, 0.0, 0.0, 0.0, 0.0, 0.0, 0.0, 0.0, 0.0, 0.0, 0.0, 0.0, 0.0, 0.0, 0.0, 0.0, 0.0, 0.0, 0.0, 0.0, 0.0, 0.0, 0.0, 0.0, 0.0, 0.0, 0.0, 0.0, 0.0, 0.0, 0.0, 0.0, 0.0, 0.0, 0.0, 0.0, 0.0, 0.0, 0.0, 0.0, 0.0, 0.0, 0.0, 0.0, 0.0, 0.0, 0.0, 0.0, 0.0, 0.0, 0.0, 0.0, 0.0, 0.0, 0.0, 0.0, 0.0, 0.0, 0.0, 0.0, 0.0, 0.0, 0.0, 0.0, 0.0, 0.0, 0.0, 0.0, 0.0, 0.0, 0.0, 0.0, 0.0, 0.0, 0.0, 0.0, 0.0, 0.0, 0.0, 0.0, 0.0, 0.0, 0.0, 0.0, 0.0, 0.0, 0.0, 0.0, 0.0, 0.0, 0.0, 0.0, 0.0, 0.0, 0.0, 0.0, 0.0, 0.0, 0.0, 0.0, 0.0, 0.0, 0.0, 0.0, 0.0, 0.0, 0.0, 0.0, 0.0, 0.0, 0.0, 0.0, 0.0, 0.0, 0.0, 0.0, 0.0, 0.0, 0.0, 0.0, 0.0, 0.0, 0.0, 0.0, 0.0, 0.0, 0.0, 0.0, 0.0, 0.0, 0.0, 0.0, 0.0, 0.0, 0.0, 0.0, 0.0, 0.0, 0.0, 0.0, 0.0, 0.0, 0.0, 0.0, 0.0, 0.0, 0.0, 0.0, 0.0, 0.0, 0.0, 0.0, 0.0, 0.0, 0.0, 0.0, 0.0, 0.0, 0.0, 0.0, 0.0, 0.0, 0.0, 0.0, 0.0, 0.0, 0.0, 0.0, 0.0, 0.0, 0.0, 0.0, 0.0, 0.0, 0.0, 0.0, 0.0, 0.0, 0.0, 0.0, 0.0, 0.0, 0.0, 0.0, 0.0, 0.0, 0.0, 0.0, 0.0, 0.0, 0.0, 0.0, 0.0, 0.0, 0.0, 0.0, 0.0, 0.0, 0.0, 0.0, 0.0, 0.0, 0.0, 0.0, 0.0, 0.0, 0.0, 0.0, 0.0, 0.0, 0.0, 0.0, 0.0, 0.0, 0.0, 0.0, 0.0, 0.0, 0.0, 0.0, 0.0, 0.0, 0.0, 0.0, 0.0, 0.0, 0.0, 0.0, 0.0, 0.0, 0.0, 0.0, 0.0, 0.0, 0.0, 0.0, 0.0, 0.0, 0.0, 0.0, 0.0, 0.0, 0.0, 0.0, 0.0, 0.0, 0.0, 0.0, 0.0, 0.0, 0.0, 0.0, 0.0, 0.0, 0.0, 0.0, 0.0, 0.0, 0.0, 0.0, 0.0, 0.0, 0.0, 0.0, 0.0, 0.0, 0.0, 0.0, 0.0, 0.0, 0.0, 0.0, 0.0, 0.0, 0.0, 0.0, 0.0, 0.0, 0.0, 0.0, 0.0, 0.0, 0.0, 0.0, 0.0, 0.0, 0.0, 0.0, 0.0, 0.0, 0.0, 0.0, 0.0, 0.0, 0.0, 0.0, 0.0, 0.0, 0.0, 0.0, 0.0, 0.0, 0.0, 0.0, 0.0, 0.0, 0.0, 0.0, 0.0, 0.0, 0.0, 0.0, 0.0, 0.0, 0.0, 0.0, 0.0, 0.0, 0.0, 0.0, 0.0, 0.0, 0.0, 0.0, 0.0, 0.0, 0.0, 0.0, 0.0, 0.0, 0.0, 0.0, 0.0, 0.0, 0.0, 0.0, 0.0, 0.0, 0.0, 0.0, 0.0, 0.0, 0.0, 0.0, 0.0, 0.0, 0.0, 0.0, 0.0, 0.0, 0.0, 0.0, 0.0, 0.0, 0.0, 0.0, 0.0, 0.0, 0.0, 0.0, 0.0, 0.0, 0.0, 0.0, 0.0, 0.0, 0.0, 0.0, 0.0, 0.0, 0.0, 0.0, 0.0, 0.0, 0.0, 0.0, 0.0, 0.0, 0.0, 0.0, 0.1818, 0.0, 0.2273, 0.07873, 0.1364, 0.07873, 0.2727, 0.1575, 0.3182, 0.07873, 0.3636, 0.1575, 0.9091, 0.0, 0.9545, 0.07873, 0.8636, 0.07873, 0.7273, 0.0, 0.7727, 0.07873, 0.6818, 0.07873, 0.5455, 0.0, 0.5909, 0.07873, 0.5, 0.07873, 0.2727, 0.1575, 0.3636, 0.1575, 0.3182, 0.2362, 0.09091, 0.1575, 0.1818, 0.1575, 0.1364, 0.2362, 0.8182, 0.1575, 0.9091, 0.1575, 0.8636, 0.2362, 0.6364, 0.1575, 0.7273, 0.1575, 0.6818, 0.2362, 0.4545, 0.1575, 0.5455, 0.1575, 0.5, 0.2362, 0.2727, 0.1575, 0.3182, 0.2362, 0.2273, 0.2362, 0.09091, 0.1575, 0.1364, 0.2362, 0.04546, 0.2362, 0.8182, 0.1575, 0.8636, 0.2362, 0.7727, 0.2362, 0.6364, 0.1575, 0.6818, 0.2362, 0.5909, 0.2362, 0.4545, 0.1575, 0.5, 0.2362, 0.4091, 0.2362, 0.1818, 0.3149, 0.2727, 0.3149, 0.2273, 0.3937, 0.0, 0.3149, 0.09091, 0.3149, 0.04546, 0.3937, 0.7273, 0.3149, 0.8182, 0.3149, 0.7727, 0.3937, 0.5455, 0.3149, 0.6364, 0.3149, 0.5909, 0.3937, 0.3636, 0.3149, 0.4545, 0.3149, 0.4091, 0.3937, 0.4091, 0.3937, 0.5, 0.3937, 0.4545, 0.4724, 0.4091, 0.3937, 0.4545, 0.3149, 0.5, 0.3937, 0.4545, 0.3149, 0.5455, 0.3149, 0.5, 0.3937, 0.5909, 0.3937, 0.6818, 0.3937, 0.6364, 0.4724, 0.5909, 0.3937, 0.6364, 0.3149, 0.6818, 0.3937, 0.6364, 0.3149, 0.7273, 0.3149, 0.6818, 0.3937, 0.7727, 0.3937, 0.8636, 0.3937, 0.8182, 0.4724, 0.7727, 0.3937, 0.8182, 0.3149, 0.8636, 0.3937, 0.8182, 0.3149, 0.9091, 0.3149, 0.8636, 0.3937, 0.04546, 0.3937, 0.1364, 0.3937, 0.09091, 0.4724, 0.04546, 0.3937, 0.09091, 0.3149, 0.1364, 0.3937, 0.09091, 0.3149, 0.1818, 0.3149, 0.1364, 0.3937, 0.2273, 0.3937, 0.3182, 0.3937, 0.2727, 0.4724, 0.2273, 0.3937, 0.2727, 0.3149, 0.3182, 0.3937, 0.2727, 0.3149, 0.3636, 0.3149, 0.3182, 0.3937, 0.4091, 0.2362, 0.4545, 0.3149, 0.3636, 0.3149, 0.4091, 0.2362, 0.5, 0.2362, 0.4545, 0.3149, 0.5, 0.2362, 0.5455, 0.3149, 0.4545, 0.3149, 0.5909, 0.2362, 0.6364, 0.3149, 0.5455, 0.3149, 0.5909, 0.2362, 0.6818, 0.2362, 0.6364, 0.3149, 0.6818, 0.2362, 0.7273, 0.3149, 0.6364, 0.3149, 0.7727, 0.2362, 0.8182, 0.3149, 0.7273, 0.3149, 0.7727, 0.2362, 0.8636, 0.2362, 0.8182, 0.3149, 0.8636, 0.2362, 0.9091, 0.3149, 0.8182, 0.3149, 0.04546, 0.2362, 0.09091, 0.3149, 0.0, 0.3149, 0.04546, 0.2362, 0.1364, 0.2362, 0.09091, 0.3149, 0.1364, 0.2362, 0.1818, 0.3149, 0.09091, 0.3149, 0.2273, 0.2362, 0.2727, 0.3149, 0.1818, 0.3149, 0.2273, 0.2362, 0.3182, 0.2362, 0.2727, 0.3149, 0.3182, 0.2362, 0.3636, 0.3149, 0.2727, 0.3149, 0.5, 0.2362, 0.5909, 0.2362, 0.5455, 0.3149, 0.5, 0.2362, 0.5455, 0.1575, 0.5909, 0.2362, 0.5455, 0.1575, 0.6364, 0.1575, 0.5909, 0.2362, 0.6818, 0.2362, 0.7727, 0.2362, 0.7273, 0.3149, 0.6818, 0.2362, 0.7273, 0.1575, 0.7727, 0.2362, 0.7273, 0.1575, 0.8182, 0.1575, 0.7727, 0.2362, 0.8636, 0.2362, 0.9545, 0.2362, 0.9091, 0.3149, 0.8636, 0.2362, 0.9091, 0.1575, 0.9545, 0.2362, 0.9091, 0.1575, 1.0, 0.1575, 0.9545, 0.2362, 0.1364, 0.2362, 0.2273, 0.2362, 0.1818, 0.3149, 0.1364, 0.2362, 0.1818, 0.1575, 0.2273, 0.2362, 0.1818, 0.1575, 0.2727, 0.1575, 0.2273, 0.2362, 0.3182, 0.2362, 0.4091, 0.2362, 0.3636, 0.3149, 0.3182, 0.2362, 0.3636, 0.1575, 0.4091, 0.2362, 0.3636, 0.1575, 0.4545, 0.1575, 0.4091, 0.2362, 0.5, 0.07873, 0.5455, 0.1575, 0.4545, 0.1575, 0.5, 0.07873, 0.5909, 0.07873, 0.5455, 0.1575, 0.5909, 0.07873, 0.6364, 0.1575, 0.5455, 0.1575, 0.6818, 0.07873, 0.7273, 0.1575, 0.6364, 0.1575, 0.6818, 0.07873, 0.7727, 0.07873, 0.7273, 0.1575, 0.7727, 0.07873, 0.8182, 0.1575, 0.7273, 0.1575, 0.8636, 0.07873, 0.9091, 0.1575, 0.8182, 0.1575, 0.8636, 0.07873, 0.9545, 0.07873, 0.9091, 0.1575, 0.9545, 0.07873, 1.0, 0.1575, 0.9091, 0.1575, 0.3636, 0.1575, 0.4091, 0.07873, 0.4545, 0.1575, 0.3636, 0.1575, 0.3182, 0.07873, 0.4091, 0.07873, 0.3182, 0.07873, 0.3636, 0.0, 0.4091, 0.07873, 0.1364, 0.07873, 0.1818, 0.1575, 0.09091, 0.1575, 0.1364, 0.07873, 0.2273, 0.07873, 0.1818, 0.1575, 0.2273, 0.07873, 0.2727, 0.1575, 0.1818, 0.1575, 0.1818, 0.3149, 0.2727, 0.3149, 0.2273, 0.3937, 0.0, 0.3149, 0.09091, 0.3149, 0.04546, 0.3937, 0.7273, 0.3149, 0.8182, 0.3149, 0.7727, 0.3937, 0.5455, 0.3149, 0.6364, 0.3149, 0.5909, 0.3937, 0.3636, 0.3149, 0.4545, 0.3149, 0.4091, 0.3937, 0.4091, 0.3937, 0.5, 0.3937, 0.4545, 0.4724, 0.4091, 0.3937, 0.4545, 0.3149, 0.5, 0.3937, 0.4545, 0.3149, 0.5455, 0.3149, 0.5, 0.3937, 0.5909, 0.3937, 0.6818, 0.3937, 0.6364, 0.4724, 0.5909, 0.3937, 0.6364, 0.3149, 0.6818, 0.3937, 0.6364, 0.3149, 0.7273, 0.3149, 0.6818, 0.3937, 0.7727, 0.3937, 0.8636, 0.3937, 0.8182, 0.4724, 0.7727, 0.3937, 0.8182, 0.3149, 0.8636, 0.3937, 0.8182, 0.3149, 0.9091, 0.3149, 0.8636, 0.3937, 0.04546, 0.3937, 0.1364, 0.3937, 0.09091, 0.4724, 0.04546, 0.3937, 0.09091, 0.3149, 0.1364, 0.3937, 0.09091, 0.3149, 0.1818, 0.3149, 0.1364, 0.3937, 0.2273, 0.3937, 0.3182, 0.3937, 0.2727, 0.4724, 0.2273, 0.3937, 0.2727, 0.3149, 0.3182, 0.3937, 0.2727, 0.3149, 0.3636, 0.3149, 0.3182, 0.3937, 0.4091, 0.2362, 0.4545, 0.3149, 0.3636, 0.3149, 0.4091, 0.2362, 0.5, 0.2362, 0.4545, 0.3149, 0.5, 0.2362, 0.5455, 0.3149, 0.4545, 0.3149, 0.5909, 0.2362, 0.6364, 0.3149, 0.5455, 0.3149, 0.5909, 0.2362, 0.6818, 0.2362, 0.6364, 0.3149, 0.6818, 0.2362, 0.7273, 0.3149, 0.6364, 0.3149, 0.7727, 0.2362, 0.8182, 0.3149, 0.7273, 0.3149, 0.7727, 0.2362, 0.8636, 0.2362, 0.8182, 0.3149, 0.8636, 0.2362, 0.9091, 0.3149, 0.8182, 0.3149, 0.04546, 0.2362, 0.09091, 0.3149, 0.0, 0.3149, 0.04546, 0.2362, 0.1364, 0.2362, 0.09091, 0.3149, 0.1364, 0.2362, 0.1818, 0.3149, 0.09091, 0.3149, 0.2273, 0.2362, 0.2727, 0.3149, 0.1818, 0.3149, 0.2273, 0.2362, 0.3182, 0.2362, 0.2727, 0.3149, 0.3182, 0.2362, 0.3636, 0.3149, 0.2727, 0.3149, 0.5, 0.2362, 0.5909, 0.2362, 0.5455, 0.3149, 0.6818, 0.2362, 0.7727, 0.2362, 0.7273, 0.3149, 0.8636, 0.2362, 0.9545, 0.2362, 0.9091, 0.3149, 0.1364, 0.2362, 0.2273, 0.2362, 0.1818, 0.3149, 0.3182, 0.2362, 0.4091, 0.2362, 0.3636, 0.3149, 0.5909, 0.2362, 0.5, 0.2362, 0.5, 0.2362, 0.5909, 0.2362, 0.5, 0.2362, 0.4091, 0.2362, 0.4091, 0.2362, 0.5, 0.2362, 0.7727, 0.2362, 0.6818, 0.2362, 0.6818, 0.2362, 0.7727, 0.2362, 0.9545, 0.2362, 0.8636, 0.2362, 0.8636, 0.2362, 0.9545, 0.2362, 0.6818, 0.2362, 0.5909, 0.2362, 0.5909, 0.2362, 0.6818, 0.2362, 0.2273, 0.2362, 0.1364, 0.2362, 0.1364, 0.2362, 0.2273, 0.2362, 0.8636, 0.2362, 0.7727, 0.2362, 0.7727, 0.2362, 0.8636, 0.2362, 0.1364, 0.2362, 0.04546, 0.2362, 0.04546, 0.2362, 0.1364, 0.2362, 0.4091, 0.2362, 0.3182, 0.2362, 0.3182, 0.2362, 0.4091, 0.2362, 0.3182, 0.2362, 0.2273, 0.2362, 0.2273, 0.2362, 0.3182, 0.2362, 0.1818, 0.0, 0.2273, 0.07873, 0.1364, 0.07873, 0.2727, 0.1575, 0.3182, 0.07873, 0.3636, 0.1575, 0.9091, 0.0, 0.9545, 0.07873, 0.8636, 0.07873, 0.7273, 0.0, 0.7727, 0.07873, 0.6818, 0.07873, 0.5455, 0.0, 0.5909, 0.07873, 0.5, 0.07873, 0.2727, 0.1575, 0.3636, 0.1575, 0.3182, 0.2362, 0.09091, 0.1575, 0.1818, 0.1575, 0.1364, 0.2362, 0.8182, 0.1575, 0.9091, 0.1575, 0.8636, 0.2362, 0.6364, 0.1575, 0.7273, 0.1575, 0.6818, 0.2362, 0.4545, 0.1575, 0.5455, 0.1575, 0.5, 0.2362, 0.2727, 0.1575, 0.3182, 0.2362, 0.2273, 0.2362, 0.09091, 0.1575, 0.1364, 0.2362, 0.04546, 0.2362, 0.8182, 0.1575, 0.8636, 0.2362, 0.7727, 0.2362, 0.6364, 0.1575, 0.6818, 0.2362, 0.5909, 0.2362, 0.4545, 0.1575, 0.5, 0.2362, 0.4091, 0.2362, 0.1818, 0.3149, 0.2727, 0.3149, 0.2273, 0.3937, 0.0, 0.3149, 0.09091, 0.3149, 0.04546, 0.3937, 0.7273, 0.3149, 0.8182, 0.3149, 0.7727, 0.3937, 0.5455, 0.3149, 0.6364, 0.3149, 0.5909, 0.3937, 0.3636, 0.3149, 0.4545, 0.3149, 0.4091, 0.3937, 0.4091, 0.3937, 0.5, 0.3937, 0.4545, 0.4724, 0.4091, 0.3937, 0.4545, 0.3149, 0.5, 0.3937, 0.4545, 0.3149, 0.5455, 0.3149, 0.5, 0.3937, 0.5909, 0.3937, 0.6818, 0.3937, 0.6364, 0.4724, 0.5909, 0.3937, 0.6364, 0.3149, 0.6818, 0.3937, 0.6364, 0.3149, 0.7273, 0.3149, 0.6818, 0.3937, 0.7727, 0.3937, 0.8636, 0.3937, 0.8182, 0.4724, 0.7727, 0.3937, 0.8182, 0.3149, 0.8636, 0.3937, 0.8182, 0.3149, 0.9091, 0.3149, 0.8636, 0.3937, 0.04546, 0.3937, 0.1364, 0.3937, 0.09091, 0.4724, 0.04546, 0.3937, 0.09091, 0.3149, 0.1364, 0.3937, 0.09091, 0.3149, 0.1818, 0.3149, 0.1364, 0.3937, 0.2273, 0.3937, 0.3182, 0.3937, 0.2727, 0.4724, 0.2273, 0.3937, 0.2727, 0.3149, 0.3182, 0.3937, 0.2727, 0.3149, 0.3636, 0.3149, 0.3182, 0.3937, 0.4091, 0.2362, 0.4545, 0.3149, 0.3636, 0.3149, 0.4091, 0.2362, 0.5, 0.2362, 0.4545, 0.3149, 0.5, 0.2362, 0.5455, 0.3149, 0.4545, 0.3149, 0.5909, 0.2362, 0.6364, 0.3149, 0.5455, 0.3149, 0.5909, 0.2362, 0.6818, 0.2362, 0.6364, 0.3149, 0.6818, 0.2362, 0.7273, 0.3149, 0.6364, 0.3149, 0.7727, 0.2362, 0.8182, 0.3149, 0.7273, 0.3149, 0.7727, 0.2362, 0.8636, 0.2362, 0.8182, 0.3149, 0.8636, 0.2362, 0.9091, 0.3149, 0.8182, 0.3149, 0.04546, 0.2362, 0.09091, 0.3149, 0.0, 0.3149, 0.04546, 0.2362, 0.1364, 0.2362, 0.09091, 0.3149, 0.1364, 0.2362, 0.1818, 0.3149, 0.09091, 0.3149, 0.2273, 0.2362, 0.2727, 0.3149, 0.1818, 0.3149, 0.2273, 0.2362, 0.3182, 0.2362, 0.2727, 0.3149, 0.3182, 0.2362, 0.3636, 0.3149, 0.2727, 0.3149, 0.5, 0.2362, 0.5909, 0.2362, 0.5455, 0.3149, 0.5, 0.2362, 0.5455, 0.1575, 0.5909, 0.2362, 0.5455, 0.1575, 0.6364, 0.1575, 0.5909, 0.2362, 0.6818, 0.2362, 0.7727, 0.2362, 0.7273, 0.3149, 0.6818, 0.2362, 0.7273, 0.1575, 0.7727, 0.2362, 0.7273, 0.1575, 0.8182, 0.1575, 0.7727, 0.2362, 0.8636, 0.2362, 0.9545, 0.2362, 0.9091, 0.3149, 0.8636, 0.2362, 0.9091, 0.1575, 0.9545, 0.2362, 0.9091, 0.1575, 1.0, 0.1575, 0.9545, 0.2362, 0.1364, 0.2362, 0.2273, 0.2362, 0.1818, 0.3149, 0.1364, 0.2362, 0.1818, 0.1575, 0.2273, 0.2362, 0.1818, 0.1575, 0.2727, 0.1575, 0.2273, 0.2362, 0.3182, 0.2362, 0.4091, 0.2362, 0.3636, 0.3149, 0.3182, 0.2362, 0.3636, 0.1575, 0.4091, 0.2362, 0.3636, 0.1575, 0.4545, 0.1575, 0.4091, 0.2362, 0.5, 0.07873, 0.5455, 0.1575, 0.4545, 0.1575, 0.5, 0.07873, 0.5909, 0.07873, 0.5455, 0.1575, 0.5909, 0.07873, 0.6364, 0.1575, 0.5455, 0.1575, 0.6818, 0.07873, 0.7273, 0.1575, 0.6364, 0.1575, 0.6818, 0.07873, 0.7727, 0.07873, 0.7273, 0.1575, 0.7727, 0.07873, 0.8182, 0.1575, 0.7273, 0.1575, 0.8636, 0.07873, 0.9091, 0.1575, 0.8182, 0.1575, 0.8636, 0.07873, 0.9545, 0.07873, 0.9091, 0.1575, 0.9545, 0.07873, 1.0, 0.1575, 0.9091, 0.1575, 0.3636, 0.1575, 0.4091, 0.07873, 0.4545, 0.1575, 0.3636, 0.1575, 0.3182, 0.07873, 0.4091, 0.07873, 0.3182, 0.07873, 0.3636, 0.0, 0.4091, 0.07873, 0.1364, 0.07873, 0.1818, 0.1575, 0.09091, 0.1575, 0.1364, 0.07873, 0.2273, 0.07873, 0.1818, 0.1575, 0.2273, 0.07873, 0.2727, 0.1575, 0.1818, 0.1575, 0.1818, 0.0, 0.2273, 0.07873, 0.1364, 0.07873, 0.2727, 0.1575, 0.3182, 0.07873, 0.3636, 0.1575, 0.9091, 0.0, 0.9545, 0.07873, 0.8636, 0.07873, 0.7273, 0.0, 0.7727, 0.07873, 0.6818, 0.07873, 0.5455, 0.0, 0.5909, 0.07873, 0.5, 0.07873, 0.2727, 0.1575, 0.3636, 0.1575, 0.3182, 0.2362, 0.09091, 0.1575, 0.1818, 0.1575, 0.1364, 0.2362, 0.8182, 0.1575, 0.9091, 0.1575, 0.8636, 0.2362, 0.6364, 0.1575, 0.7273, 0.1575, 0.6818, 0.2362, 0.4545, 0.1575, 0.5455, 0.1575, 0.5, 0.2362, 0.2727, 0.1575, 0.3182, 0.2362, 0.2273, 0.2362, 0.09091, 0.1575, 0.1364, 0.2362, 0.04546, 0.2362, 0.8182, 0.1575, 0.8636, 0.2362, 0.7727, 0.2362, 0.6364, 0.1575, 0.6818, 0.2362, 0.5909, 0.2362, 0.4545, 0.1575, 0.5, 0.2362, 0.4091, 0.2362, 0.1818, 0.3149, 0.2727, 0.3149, 0.2273, 0.3937, 0.0, 0.3149, 0.09091, 0.3149, 0.04546, 0.3937, 0.7273, 0.3149, 0.8182, 0.3149, 0.7727, 0.3937, 0.5455, 0.3149, 0.6364, 0.3149, 0.5909, 0.3937, 0.3636, 0.3149, 0.4545, 0.3149, 0.4091, 0.3937, 0.4091, 0.3937, 0.5, 0.3937, 0.4545, 0.4724, 0.4091, 0.3937, 0.4545, 0.3149, 0.5, 0.3937, 0.4545, 0.3149, 0.5455, 0.3149, 0.5, 0.3937, 0.5909, 0.3937, 0.6818, 0.3937, 0.6364, 0.4724, 0.5909, 0.3937, 0.6364, 0.3149, 0.6818, 0.3937, 0.6364, 0.3149, 0.7273, 0.3149, 0.6818, 0.3937, 0.7727, 0.3937, 0.8636, 0.3937, 0.8182, 0.4724, 0.7727, 0.3937, 0.8182, 0.3149, 0.8636, 0.3937, 0.8182, 0.3149, 0.9091, 0.3149, 0.8636, 0.3937, 0.04546, 0.3937, 0.1364, 0.3937, 0.09091, 0.4724, 0.04546, 0.3937, 0.09091, 0.3149, 0.1364, 0.3937, 0.09091, 0.3149, 0.1818, 0.3149, 0.1364, 0.3937, 0.2273, 0.3937, 0.3182, 0.3937, 0.2727, 0.4724, 0.2273, 0.3937, 0.2727, 0.3149, 0.3182, 0.3937, 0.2727, 0.3149, 0.3636, 0.3149, 0.3182, 0.3937, 0.4091, 0.2362, 0.4545, 0.3149, 0.3636, 0.3149, 0.4091, 0.2362, 0.5, 0.2362, 0.4545, 0.3149, 0.5, 0.2362, 0.5455, 0.3149, 0.4545, 0.3149, 0.5909, 0.2362, 0.6364, 0.3149, 0.5455, 0.3149, 0.5909, 0.2362, 0.6818, 0.2362, 0.6364, 0.3149, 0.6818, 0.2362, 0.7273, 0.3149, 0.6364, 0.3149, 0.7727, 0.2362, 0.8182, 0.3149, 0.7273, 0.3149, 0.7727, 0.2362, 0.8636, 0.2362, 0.8182, 0.3149, 0.8636, 0.2362, 0.9091, 0.3149, 0.8182, 0.3149, 0.04546, 0.2362, 0.09091, 0.3149, 0.0, 0.3149, 0.04546, 0.2362, 0.1364, 0.2362, 0.09091, 0.3149, 0.1364, 0.2362, 0.1818, 0.3149, 0.09091, 0.3149, 0.2273, 0.2362, 0.2727, 0.3149, 0.1818, 0.3149, 0.2273, 0.2362, 0.3182, 0.2362, 0.2727, 0.3149, 0.3182, 0.2362, 0.3636, 0.3149, 0.2727, 0.3149, 0.5, 0.2362, 0.5909, 0.2362, 0.5455, 0.3149, 0.5, 0.2362, 0.5455, 0.1575, 0.5909, 0.2362, 0.5455, 0.1575, 0.6364, 0.1575, 0.5909, 0.2362, 0.6818, 0.2362, 0.7727, 0.2362, 0.7273, 0.3149, 0.6818, 0.2362, 0.7273, 0.1575, 0.7727, 0.2362, 0.7273, 0.1575, 0.8182, 0.1575, 0.7727, 0.2362, 0.8636, 0.2362, 0.9545, 0.2362, 0.9091, 0.3149, 0.8636, 0.2362, 0.9091, 0.1575, 0.9545, 0.2362, 0.9091, 0.1575, 1.0, 0.1575, 0.9545, 0.2362, 0.1364, 0.2362, 0.2273, 0.2362, 0.1818, 0.3149, 0.1364, 0.2362, 0.1818, 0.1575, 0.2273, 0.2362, 0.1818, 0.1575, 0.2727, 0.1575, 0.2273, 0.2362, 0.3182, 0.2362, 0.4091, 0.2362, 0.3636, 0.3149, 0.3182, 0.2362, 0.3636, 0.1575, 0.4091, 0.2362, 0.3636, 0.1575, 0.4545, 0.1575, 0.4091, 0.2362, 0.5, 0.07873, 0.5455, 0.1575, 0.4545, 0.1575, 0.5, 0.07873, 0.5909, 0.07873, 0.5455, 0.1575, 0.5909, 0.07873, 0.6364, 0.1575, 0.5455, 0.1575, 0.6818, 0.07873, 0.7273, 0.1575, 0.6364, 0.1575, 0.6818, 0.07873, 0.7727, 0.07873, 0.7273, 0.1575, 0.7727, 0.07873, 0.8182, 0.1575, 0.7273, 0.1575, 0.8636, 0.07873, 0.9091, 0.1575, 0.8182, 0.1575, 0.8636, 0.07873, 0.9545, 0.07873, 0.9091, 0.1575, 0.9545, 0.07873, 1.0, 0.1575, 0.9091, 0.1575, 0.3636, 0.1575, 0.4091, 0.07873, 0.4545, 0.1575, 0.3636, 0.1575, 0.3182, 0.07873, 0.4091, 0.07873, 0.3182, 0.07873, 0.3636, 0.0, 0.4091, 0.07873, 0.1364, 0.07873, 0.1818, 0.1575, 0.09091, 0.1575, 0.1364, 0.07873, 0.2273, 0.07873, 0.1818, 0.1575, 0.2273, 0.07873, 0.2727, 0.1575, 0.1818, 0.1575, 0.375, 0.0, 0.625, 0.0, 0.625, 0.25, 0.375, 0.25, 0.375, 0.25, 0.625, 0.25, 0.625, 0.5, 0.375, 0.5, 0.375, 0.5, 0.625, 0.5, 0.625, 0.75, 0.375, 0.75, 0.375, 0.75, 0.625, 0.75, 0.625, 1.0, 0.375, 1.0, 0.125, 0.5, 0.375, 0.5, 0.375, 0.75, 0.125, 0.75, 0.625, 0.5, 0.875, 0.5, 0.875, 0.75, 0.625, 0.75, 0.375, 0.0, 0.625, 0.0, 0.625, 0.25, 0.375, 0.25, 0.375, 0.25, 0.625, 0.25, 0.625, 0.5, 0.375, 0.5, 0.375, 0.5, 0.625, 0.5, 0.625, 0.75, 0.375, 0.75, 0.375, 0.75, 0.625, 0.75, 0.625, 1.0, 0.375, 1.0, 0.125, 0.5, 0.375, 0.5, 0.375, 0.75, 0.125, 0.75, 0.625, 0.5, 0.875, 0.5, 0.875, 0.75, 0.625, 0.75, 0.375, 0.75, 0.625, 0.75, 0.625, 1.0, 0.375, 1.0, 0.125, 0.7187, 0.375, 0.7187, 0.375, 0.75, 0.125, 0.75, 0.625, 0.7188, 0.875, 0.7188, 0.875, 0.75, 0.625, 0.75, 0.375, 0.0625, 0.625, 0.0625, 0.625, 0.125, 0.375, 0.125, 0.375, 0.03125, 0.625, 0.03125, 0.625, 0.0625, 0.375, 0.0625, 0.625, 0.625, 0.875, 0.625, 0.875, 0.6875, 0.625, 0.6875, 0.125, 0.625, 0.375, 0.625, 0.375, 0.6875, 0.125, 0.6875, 0.6173, 0.6331, 0.6144, 0.6833, 0.6144, 0.6833, 0.6173, 0.6331, 0.375, 0.0, 0.625, 0.0, 0.625, 0.03125, 0.375, 0.03125, 0.625, 0.6875, 0.875, 0.6875, 0.875, 0.7188, 0.625, 0.7188, 0.125, 0.6875, 0.375, 0.6875, 0.375, 0.7187, 0.125, 0.7187, 0.6144, 0.6833, 0.6126, 0.7119, 0.6126, 0.7119, 0.6144, 0.6833, 0.5744, 0.7419, 0.6126, 0.7119, 0.625, 0.7188, 0.625, 0.75, 0.4256, 0.7419, 0.5744, 0.7419, 0.625, 0.75, 0.375, 0.75, 0.3827, 0.6331, 0.3856, 0.6833, 0.375, 0.6875, 0.375, 0.625, 0.6144, 0.6833, 0.6173, 0.6331, 0.625, 0.625, 0.625, 0.6875, 0.3856, 0.6833, 0.3988, 0.7119, 0.375, 0.7187, 0.375, 0.6875, 0.6126, 0.7119, 0.6144, 0.6833, 0.625, 0.6875, 0.625, 0.7188, 0.3988, 0.7119, 0.4256, 0.7419, 0.375, 0.75, 0.375, 0.7187, 0.3988, 0.7119, 0.6126, 0.7119, 0.5744, 0.7419, 0.4256, 0.7419, 0.3827, 0.6331, 0.6173, 0.6331, 0.6144, 0.6833, 0.3856, 0.6833, 0.3856, 0.6833, 0.6144, 0.6833, 0.6126, 0.7119, 0.3988, 0.7119, 0.3856, 0.6833, 0.3827, 0.6331, 0.3827, 0.6331, 0.3856, 0.6833, 0.6126, 0.7119, 0.5744, 0.7419, 0.5744, 0.7419, 0.6126, 0.7119, 0.4256, 0.7419, 0.3988, 0.7119, 0.3988, 0.7119, 0.4256, 0.7419, 0.3988, 0.7119, 0.3856, 0.6833, 0.3856, 0.6833, 0.3988, 0.7119, 0.5744, 0.7419, 0.4256, 0.7419, 0.4256, 0.7419, 0.5744, 0.7419, 0.375, 0.75, 0.375, 1.0, 0.625, 1.0, 0.625, 0.75, 0.125, 0.7187, 0.125, 0.75, 0.375, 0.75, 0.375, 0.7187, 0.625, 0.7188, 0.625, 0.75, 0.875, 0.75, 0.875, 0.7188, 0.375, 0.0625, 0.375, 0.125, 0.625, 0.125, 0.625, 0.0625, 0.375, 0.03125, 0.375, 0.0625, 0.625, 0.0625, 0.625, 0.03125, 0.625, 0.625, 0.625, 0.6875, 0.875, 0.6875, 0.875, 0.625, 0.125, 0.625, 0.125, 0.6875, 0.375, 0.6875, 0.375, 0.625, 0.6173, 0.6331, 0.6173, 0.6331, 0.6144, 0.6833, 0.6144, 0.6833, 0.375, 0.0, 0.375, 0.03125, 0.625, 0.03125, 0.625, 0.0, 0.625, 0.6875, 0.625, 0.7188, 0.875, 0.7188, 0.875, 0.6875, 0.125, 0.6875, 0.125, 0.7187, 0.375, 0.7187, 0.375, 0.6875, 0.6144, 0.6833, 0.6144, 0.6833, 0.6126, 0.7119, 0.6126, 0.7119, 0.5744, 0.7419, 0.625, 0.75, 0.625, 0.7188, 0.6126, 0.7119, 0.4256, 0.7419, 0.375, 0.75, 0.625, 0.75, 0.5744, 0.7419, 0.3827, 0.6331, 0.375, 0.625, 0.375, 0.6875, 0.3856, 0.6833, 0.6144, 0.6833, 0.625, 0.6875, 0.625, 0.625, 0.6173, 0.6331, 0.3856, 0.6833, 0.375, 0.6875, 0.375, 0.7187, 0.3988, 0.7119, 0.6126, 0.7119, 0.625, 0.7188, 0.625, 0.6875, 0.6144, 0.6833, 0.3988, 0.7119, 0.375, 0.7187, 0.375, 0.75, 0.4256, 0.7419, 0.3988, 0.7119, 0.4256, 0.7419, 0.5744, 0.7419, 0.6126, 0.7119, 0.3827, 0.6331, 0.3856, 0.6833, 0.6144, 0.6833, 0.6173, 0.6331, 0.3856, 0.6833, 0.3988, 0.7119, 0.6126, 0.7119, 0.6144, 0.6833, 0.3856, 0.6833, 0.3856, 0.6833, 0.3827, 0.6331, 0.3827, 0.6331, 0.6126, 0.7119, 0.6126, 0.7119, 0.5744, 0.7419, 0.5744, 0.7419, 0.4256, 0.7419, 0.4256, 0.7419, 0.3988, 0.7119, 0.3988, 0.7119, 0.3988, 0.7119, 0.3988, 0.7119, 0.3856, 0.6833, 0.3856, 0.6833, 0.5744, 0.7419, 0.5744, 0.7419, 0.4256, 0.7419, 0.4256, 0.7419, 0.5717, 0.0, 0.625, 0.0, 0.625, 0.25, 0.5717, 0.25, 0.5717, 0.25, 0.625, 0.25, 0.625, 0.5, 0.5717, 0.5, 0.5717, 0.5, 0.625, 0.5, 0.625, 0.75, 0.5717, 0.75, 0.5717, 0.75, 0.625, 0.75, 0.625, 1.0, 0.5717, 1.0, 0.125, 0.5, 0.375, 0.5, 0.375, 0.5283, 0.375, 0.5513, 0.375, 0.5743, 0.375, 0.75, 0.125, 0.75, 0.625, 0.5, 0.875, 0.5, 0.875, 0.75, 0.625, 0.75, 0.375, 0.75, 0.5717, 0.75, 0.5717, 1.0, 0.375, 1.0, 0.375, 0.5, 0.5717, 0.5, 0.5717, 0.75, 0.375, 0.75, 0.375, 0.5743, 0.4752, 0.5743, 0.4752, 0.5513, 0.4752, 0.5283, 0.375, 0.5283, 0.375, 0.25, 0.5717, 0.25, 0.5717, 0.5, 0.375, 0.5, 0.375, 0.0, 0.5717, 0.0, 0.5717, 0.25, 0.375, 0.25, 0.1818, 0.0, 0.2273, 0.07873, 0.1364, 0.07873, 0.2727, 0.1575, 0.3182, 0.07873, 0.3636, 0.1575, 0.9091, 0.0, 0.9545, 0.07873, 0.8636, 0.07873, 0.7273, 0.0, 0.7727, 0.07873, 0.6818, 0.07873, 0.5455, 0.0, 0.5909, 0.07873, 0.5, 0.07873, 0.2727, 0.1575, 0.3636, 0.1575, 0.3182, 0.2362, 0.09091, 0.1575, 0.1818, 0.1575, 0.1364, 0.2362, 0.8182, 0.1575, 0.9091, 0.1575, 0.8636, 0.2362, 0.6364, 0.1575, 0.7273, 0.1575, 0.6818, 0.2362, 0.4545, 0.1575, 0.5455, 0.1575, 0.5, 0.2362, 0.2727, 0.1575, 0.3182, 0.2362, 0.2273, 0.2362, 0.09091, 0.1575, 0.1364, 0.2362, 0.04546, 0.2362, 0.8182, 0.1575, 0.8636, 0.2362, 0.7727, 0.2362, 0.6364, 0.1575, 0.6818, 0.2362, 0.5909, 0.2362, 0.4545, 0.1575, 0.5, 0.2362, 0.4091, 0.2362, 0.1818, 0.3149, 0.2727, 0.3149, 0.2273, 0.3937, 0.0, 0.3149, 0.09091, 0.3149, 0.04546, 0.3937, 0.7273, 0.3149, 0.8182, 0.3149, 0.7727, 0.3937, 0.5455, 0.3149, 0.6364, 0.3149, 0.5909, 0.3937, 0.3636, 0.3149, 0.4545, 0.3149, 0.4091, 0.3937, 0.4091, 0.3937, 0.5, 0.3937, 0.4545, 0.4724, 0.4091, 0.3937, 0.4545, 0.3149, 0.5, 0.3937, 0.4545, 0.3149, 0.5455, 0.3149, 0.5, 0.3937, 0.5909, 0.3937, 0.6818, 0.3937, 0.6364, 0.4724, 0.5909, 0.3937, 0.6364, 0.3149, 0.6818, 0.3937, 0.6364, 0.3149, 0.7273, 0.3149, 0.6818, 0.3937, 0.7727, 0.3937, 0.8636, 0.3937, 0.8182, 0.4724, 0.7727, 0.3937, 0.8182, 0.3149, 0.8636, 0.3937, 0.8182, 0.3149, 0.9091, 0.3149, 0.8636, 0.3937, 0.04546, 0.3937, 0.1364, 0.3937, 0.09091, 0.4724, 0.04546, 0.3937, 0.09091, 0.3149, 0.1364, 0.3937, 0.09091, 0.3149, 0.1818, 0.3149, 0.1364, 0.3937, 0.2273, 0.3937, 0.3182, 0.3937, 0.2727, 0.4724, 0.2273, 0.3937, 0.2727, 0.3149, 0.3182, 0.3937, 0.2727, 0.3149, 0.3636, 0.3149, 0.3182, 0.3937, 0.4091, 0.2362, 0.4545, 0.3149, 0.3636, 0.3149, 0.4091, 0.2362, 0.5, 0.2362, 0.4545, 0.3149, 0.5, 0.2362, 0.5455, 0.3149, 0.4545, 0.3149, 0.5909, 0.2362, 0.6364, 0.3149, 0.5455, 0.3149, 0.5909, 0.2362, 0.6818, 0.2362, 0.6364, 0.3149, 0.6818, 0.2362, 0.7273, 0.3149, 0.6364, 0.3149, 0.7727, 0.2362, 0.8182, 0.3149, 0.7273, 0.3149, 0.7727, 0.2362, 0.8636, 0.2362, 0.8182, 0.3149, 0.8636, 0.2362, 0.9091, 0.3149, 0.8182, 0.3149, 0.04546, 0.2362, 0.09091, 0.3149, 0.0, 0.3149, 0.04546, 0.2362, 0.1364, 0.2362, 0.09091, 0.3149, 0.1364, 0.2362, 0.1818, 0.3149, 0.09091, 0.3149, 0.2273, 0.2362, 0.2727, 0.3149, 0.1818, 0.3149, 0.2273, 0.2362, 0.3182, 0.2362, 0.2727, 0.3149, 0.3182, 0.2362, 0.3636, 0.3149, 0.2727, 0.3149, 0.5, 0.2362, 0.5909, 0.2362, 0.5455, 0.3149, 0.5, 0.2362, 0.5455, 0.1575, 0.5909, 0.2362, 0.5455, 0.1575, 0.6364, 0.1575, 0.5909, 0.2362, 0.6818, 0.2362, 0.7727, 0.2362, 0.7273, 0.3149, 0.6818, 0.2362, 0.7273, 0.1575, 0.7727, 0.2362, 0.7273, 0.1575, 0.8182, 0.1575, 0.7727, 0.2362, 0.8636, 0.2362, 0.9545, 0.2362, 0.9091, 0.3149, 0.8636, 0.2362, 0.9091, 0.1575, 0.9545, 0.2362, 0.9091, 0.1575, 1.0, 0.1575, 0.9545, 0.2362, 0.1364, 0.2362, 0.2273, 0.2362, 0.1818, 0.3149, 0.1364, 0.2362, 0.1818, 0.1575, 0.2273, 0.2362, 0.1818, 0.1575, 0.2727, 0.1575, 0.2273, 0.2362, 0.3182, 0.2362, 0.4091, 0.2362, 0.3636, 0.3149, 0.3182, 0.2362, 0.3636, 0.1575, 0.4091, 0.2362, 0.3636, 0.1575, 0.4545, 0.1575, 0.4091, 0.2362, 0.5, 0.07873, 0.5455, 0.1575, 0.4545, 0.1575, 0.5, 0.07873, 0.5909, 0.07873, 0.5455, 0.1575, 0.5909, 0.07873, 0.6364, 0.1575, 0.5455, 0.1575, 0.6818, 0.07873, 0.7273, 0.1575, 0.6364, 0.1575, 0.6818, 0.07873, 0.7727, 0.07873, 0.7273, 0.1575, 0.7727, 0.07873, 0.8182, 0.1575, 0.7273, 0.1575, 0.8636, 0.07873, 0.9091, 0.1575, 0.8182, 0.1575, 0.8636, 0.07873, 0.9545, 0.07873, 0.9091, 0.1575, 0.9545, 0.07873, 1.0, 0.1575, 0.9091, 0.1575, 0.3636, 0.1575, 0.4091, 0.07873, 0.4545, 0.1575, 0.3636, 0.1575, 0.3182, 0.07873, 0.4091, 0.07873, 0.3182, 0.07873, 0.3636, 0.0, 0.4091, 0.07873, 0.1364, 0.07873, 0.1818, 0.1575, 0.09091, 0.1575, 0.1364, 0.07873, 0.2273, 0.07873, 0.1818, 0.1575, 0.2273, 0.07873, 0.2727, 0.1575, 0.1818, 0.1575, 0.4752, 0.5743, 0.375, 0.5743, 0.375, 0.5743, 0.4752, 0.5743, 0.4752, 0.5283, 0.4752, 0.5513, 0.4752, 0.5513, 0.4752, 0.5283, 0.375, 0.5283, 0.4752, 0.5283, 0.4752, 0.5513, 0.375, 0.5513, 0.375, 0.5513, 0.4752, 0.5513, 0.4752, 0.5743, 0.375, 0.5743, 0.375, 0.5283, 0.4752, 0.5283, 0.4752, 0.5283, 0.375, 0.5283, 0.375, 0.5743, 0.375, 0.5513, 0.375, 0.5513, 0.375, 0.5743, 0.4752, 0.5513, 0.4752, 0.5743, 0.4752, 0.5743, 0.4752, 0.5513, 0.375, 0.5513, 0.375, 0.5283, 0.375, 0.5283, 0.375, 0.5513, 0.5, 0.0, 0.625, 0.0, 0.625, 0.25, 0.5, 0.25, 0.5, 0.25, 0.625, 0.25, 0.625, 0.5, 0.5, 0.5, 0.5, 0.5, 0.625, 0.5, 0.625, 0.75, 0.5, 0.75, 0.625, 0.75, 0.625, 1.0, 0.625, 1.0, 0.625, 0.75, 0.125, 0.5, 0.375, 0.5, 0.375, 0.75, 0.125, 0.75, 0.625, 0.25, 0.625, 0.0, 0.625, 0.0, 0.625, 0.25, 0.625, 0.5, 0.625, 0.25, 0.625, 0.25, 0.625, 0.5, 0.625, 1.0, 0.625, 0.75, 0.625, 0.75, 0.625, 1.0, 0.625, 0.5, 0.625, 0.25, 0.625, 0.25, 0.625, 0.5, 0.625, 0.75, 0.625, 0.5, 0.625, 0.5, 0.625, 0.75, 0.625, 0.75, 0.625, 0.5, 0.625, 0.5, 0.625, 0.75, 0.625, 0.75, 0.625, 0.5, 0.625, 0.5, 0.625, 0.75, 0.625, 0.25, 0.625, 0.0, 0.625, 0.0, 0.625, 0.25, 0.625, 1.0, 0.625, 0.75, 0.625, 0.75, 0.625, 1.0, 0.625, 1.0, 0.625, 0.75, 0.625, 0.75, 0.625, 1.0, 0.625, 0.25, 0.625, 0.0, 0.625, 0.0, 0.625, 0.25, 0.625, 1.0, 0.625, 0.75, 0.625, 0.75, 0.625, 1.0, 0.625, 0.5, 0.625, 0.25, 0.625, 0.25, 0.625, 0.5, 0.625, 0.75, 0.625, 0.5, 0.625, 0.5, 0.625, 0.75, 0.625, 0.5, 0.625, 0.25, 0.625, 0.25, 0.625, 0.5, 0.625, 0.75, 0.625, 0.5, 0.625, 0.5, 0.625, 0.75, 0.625, 0.25, 0.625, 0.0, 0.625, 0.0, 0.625, 0.25, 0.625, 0.25, 0.625, 0.0, 0.625, 0.0, 0.625, 0.25, 0.625, 0.25, 0.625, 0.0, 0.625, 0.0, 0.625, 0.25, 0.625, 1.0, 0.625, 0.75, 0.625, 0.75, 0.625, 1.0, 0.625, 0.5, 0.625, 0.25, 0.625, 0.25, 0.625, 0.5, 0.625, 1.0, 0.625, 0.75, 0.625, 0.75, 0.625, 1.0, 0.625, 1.0, 0.625, 0.75, 0.625, 0.75, 0.625, 1.0, 0.625, 0.5, 0.625, 0.25, 0.625, 0.25, 0.625, 0.5, 0.625, 0.75, 0.625, 0.5, 0.625, 0.5, 0.625, 0.75, 0.625, 0.75, 0.625, 0.5, 0.625, 0.5, 0.625, 0.75, 0.625, 0.5, 0.625, 0.25, 0.625, 0.25, 0.625, 0.5, 0.625, 0.75, 0.625, 0.5, 0.625, 0.5, 0.625, 0.75, 0.625, 0.25, 0.625, 0.0, 0.625, 0.0, 0.625, 0.25, 0.625, 1.0, 0.625, 0.75, 0.625, 0.75, 0.625, 1.0, 0.625, 0.25, 0.625, 0.0, 0.625, 0.0, 0.625, 0.25, 0.625, 1.0, 0.625, 0.75, 0.625, 0.75, 0.625, 1.0, 0.625, 0.5, 0.625, 0.25, 0.625, 0.25, 0.625, 0.5, 0.625, 0.5, 0.875, 0.5, 0.875, 0.75, 0.625, 0.75, 0.625, 0.5, 0.625, 0.25, 0.625, 0.25, 0.625, 0.5, 0.625, 0.75, 0.625, 0.5, 0.625, 0.5, 0.625, 0.75, 0.625, 0.25, 0.625, 0.0, 0.625, 0.0, 0.625, 0.25, 0.625, 0.0, 0.5403, 0.0, 0.5, 0.0, 0.5, 0.0, 0.625, 0.0, 0.5, 0.75, 0.625, 0.75, 0.625, 0.75, 0.5, 0.75, 0.5, 0.0, 0.375, 0.0, 0.375, 0.0, 0.5, 0.0, 0.125, 0.75, 0.375, 0.75, 0.375, 0.75, 0.125, 0.75, 0.625, 0.0, 0.5, 0.0, 0.5, 0.0, 0.625, 0.0, 0.375, 0.75, 0.5, 0.75, 0.5, 0.75, 0.375, 0.75, 0.375, 0.75, 0.5, 0.75, 0.5, 1.0, 0.375, 1.0, 0.375, 0.5, 0.5, 0.5, 0.5, 0.75, 0.375, 0.75, 0.375, 0.25, 0.5, 0.25, 0.5, 0.5, 0.375, 0.5, 0.375, 0.0, 0.5, 0.0, 0.5, 0.25, 0.375, 0.25, 0.625, 0.0, 0.5, 0.0, 0.5, 0.0, 0.5403, 0.0, 0.625, 0.0, 0.5, 1.0, 0.5, 0.75, 0.5, 0.75, 0.5, 1.0, 0.625, 0.75, 0.625, 1.0, 0.625, 1.0, 0.625, 0.75, 0.625, 0.75, 0.625, 1.0, 0.625, 1.0, 0.625, 0.75, 0.5, 0.75, 0.5788, 0.75, 0.5788, 1.0, 0.5, 1.0, 0.5, 0.75, 0.5, 0.75, 0.5, 0.75, 0.5, 0.75, 0.5, 0.75, 0.625, 0.75, 0.625, 0.75, 0.6229, 0.75, 0.6019, 0.75, 0.5788, 0.75, 0.5, 0.75, 0.5, 1.0, 0.5, 0.75, 0.5, 0.75, 0.5, 1.0, 0.5, 0.75, 0.5, 1.0, 0.5, 1.0, 0.5, 0.75, 0.5, 1.0, 0.5, 0.75, 0.5, 0.75, 0.5, 1.0, 0.5, 0.0, 0.5, 0.0, 0.5, 0.0, 0.5, 0.0, 0.625, 0.75, 0.625, 1.0, 0.625, 1.0, 0.625, 0.75, 0.5, 0.75, 0.5403, 0.75, 0.625, 0.75, 0.625, 0.75, 0.5, 0.75, 0.5, 1.0, 0.5, 0.75, 0.5, 0.75, 0.5, 1.0, 0.5, 0.75, 0.5, 0.75, 0.5403, 0.75, 0.5, 0.0, 0.5, 0.0, 0.5403, 0.0, 0.5, 0.75, 0.5, 1.0, 0.5, 1.0, 0.5, 0.75, 0.5, 0.75, 0.625, 0.75, 0.625, 0.75, 0.5403, 0.75, 0.5, 0.75, 0.625, 0.75, 0.625, 1.0, 0.625, 1.0, 0.6229, 0.75, 0.6229, 0.75, 0.625, 1.0, 0.6019, 1.0, 0.6019, 0.75, 0.6019, 0.75, 0.6019, 1.0, 0.5788, 1.0, 0.5788, 0.75, 0.625, 0.0, 0.5, 0.0, 0.5, 0.0, 0.5788, 0.0, 0.6019, 0.0, 0.6188, 0.0, 0.625, 0.0, 0.5, 0.0, 0.5, 0.25, 0.625, 0.25, 0.625, 0.0, 0.5, 0.25, 0.5, 0.5, 0.625, 0.5, 0.625, 0.25, 0.5, 0.5, 0.5, 0.75, 0.625, 0.75, 0.625, 0.5, 0.625, 0.75, 0.625, 0.75, 0.625, 1.0, 0.625, 1.0, 0.125, 0.5, 0.125, 0.75, 0.375, 0.75, 0.375, 0.5, 0.625, 0.25, 0.625, 0.25, 0.625, 0.0, 0.625, 0.0, 0.625, 0.5, 0.625, 0.5, 0.625, 0.25, 0.625, 0.25, 0.625, 1.0, 0.625, 1.0, 0.625, 0.75, 0.625, 0.75, 0.625, 0.5, 0.625, 0.5, 0.625, 0.25, 0.625, 0.25, 0.625, 0.75, 0.625, 0.75, 0.625, 0.5, 0.625, 0.5, 0.625, 0.75, 0.625, 0.75, 0.625, 0.5, 0.625, 0.5, 0.625, 0.75, 0.625, 0.75, 0.625, 0.5, 0.625, 0.5, 0.625, 0.25, 0.625, 0.25, 0.625, 0.0, 0.625, 0.0, 0.625, 1.0, 0.625, 1.0, 0.625, 0.75, 0.625, 0.75, 0.625, 1.0, 0.625, 1.0, 0.625, 0.75, 0.625, 0.75, 0.625, 0.25, 0.625, 0.25, 0.625, 0.0, 0.625, 0.0, 0.625, 1.0, 0.625, 1.0, 0.625, 0.75, 0.625, 0.75, 0.625, 0.5, 0.625, 0.5, 0.625, 0.25, 0.625, 0.25, 0.625, 0.75, 0.625, 0.75, 0.625, 0.5, 0.625, 0.5, 0.625, 0.5, 0.625, 0.5, 0.625, 0.25, 0.625, 0.25, 0.625, 0.75, 0.625, 0.75, 0.625, 0.5, 0.625, 0.5, 0.625, 0.25, 0.625, 0.25, 0.625, 0.0, 0.625, 0.0, 0.625, 0.25, 0.625, 0.25, 0.625, 0.0, 0.625, 0.0, 0.625, 0.25, 0.625, 0.25, 0.625, 0.0, 0.625, 0.0, 0.625, 1.0, 0.625, 1.0, 0.625, 0.75, 0.625, 0.75, 0.625, 0.5, 0.625, 0.5, 0.625, 0.25, 0.625, 0.25, 0.625, 1.0, 0.625, 1.0, 0.625, 0.75, 0.625, 0.75, 0.625, 1.0, 0.625, 1.0, 0.625, 0.75, 0.625, 0.75, 0.625, 0.5, 0.625, 0.5, 0.625, 0.25, 0.625, 0.25, 0.625, 0.75, 0.625, 0.75, 0.625, 0.5, 0.625, 0.5, 0.625, 0.75, 0.625, 0.75, 0.625, 0.5, 0.625, 0.5, 0.625, 0.5, 0.625, 0.5, 0.625, 0.25, 0.625, 0.25, 0.625, 0.75, 0.625, 0.75, 0.625, 0.5, 0.625, 0.5, 0.625, 0.25, 0.625, 0.25, 0.625, 0.0, 0.625, 0.0, 0.625, 1.0, 0.625, 1.0, 0.625, 0.75, 0.625, 0.75, 0.625, 0.25, 0.625, 0.25, 0.625, 0.0, 0.625, 0.0, 0.625, 1.0, 0.625, 1.0, 0.625, 0.75, 0.625, 0.75, 0.625, 0.5, 0.625, 0.5, 0.625, 0.25, 0.625, 0.25, 0.625, 0.5, 0.625, 0.75, 0.875, 0.75, 0.875, 0.5, 0.625, 0.5, 0.625, 0.5, 0.625, 0.25, 0.625, 0.25, 0.625, 0.75, 0.625, 0.75, 0.625, 0.5, 0.625, 0.5, 0.625, 0.25, 0.625, 0.25, 0.625, 0.0, 0.625, 0.0, 0.625, 0.0, 0.625, 0.0, 0.5, 0.0, 0.5, 0.0, 0.5403, 0.0, 0.5, 0.75, 0.5, 0.75, 0.625, 0.75, 0.625, 0.75, 0.5, 0.0, 0.5, 0.0, 0.375, 0.0, 0.375, 0.0, 0.125, 0.75, 0.125, 0.75, 0.375, 0.75, 0.375, 0.75, 0.625, 0.0, 0.625, 0.0, 0.5, 0.0, 0.5, 0.0, 0.375, 0.75, 0.375, 0.75, 0.5, 0.75, 0.5, 0.75, 0.375, 0.75, 0.375, 1.0, 0.5, 1.0, 0.5, 0.75, 0.375, 0.5, 0.375, 0.75, 0.5, 0.75, 0.5, 0.5, 0.375, 0.25, 0.375, 0.5, 0.5, 0.5, 0.5, 0.25, 0.375, 0.0, 0.375, 0.25, 0.5, 0.25, 0.5, 0.0, 0.625, 0.0, 0.625, 0.0, 0.5403, 0.0, 0.5, 0.0, 0.5, 0.0, 0.5, 1.0, 0.5, 1.0, 0.5, 0.75, 0.5, 0.75, 0.625, 0.75, 0.625, 0.75, 0.625, 1.0, 0.625, 1.0, 0.625, 0.75, 0.625, 0.75, 0.625, 1.0, 0.625, 1.0, 0.5, 0.75, 0.5, 1.0, 0.5788, 1.0, 0.5788, 0.75, 0.5, 0.75, 0.5, 0.75, 0.5, 0.75, 0.5, 0.75, 0.5, 0.75, 0.5, 0.75, 0.5788, 0.75, 0.6019, 0.75, 0.6229, 0.75, 0.625, 0.75, 0.625, 0.75, 0.5, 1.0, 0.5, 1.0, 0.5, 0.75, 0.5, 0.75, 0.5, 0.75, 0.5, 0.75, 0.5, 1.0, 0.5, 1.0, 0.5, 1.0, 0.5, 1.0, 0.5, 0.75, 0.5, 0.75, 0.5, 0.0, 0.5, 0.0, 0.5, 0.0, 0.5, 0.0, 0.625, 0.75, 0.625, 0.75, 0.625, 1.0, 0.625, 1.0, 0.5, 0.75, 0.5, 0.75, 0.625, 0.75, 0.625, 0.75, 0.5403, 0.75, 0.5, 1.0, 0.5, 1.0, 0.5, 0.75, 0.5, 0.75, 0.5, 0.75, 0.5403, 0.75, 0.5, 0.75, 0.5, 0.0, 0.5403, 0.0, 0.5, 0.0, 0.5, 0.75, 0.5, 0.75, 0.5, 1.0, 0.5, 1.0, 0.5, 0.75, 0.5, 0.75, 0.5403, 0.75, 0.625, 0.75, 0.625, 0.75, 0.625, 0.75, 0.6229, 0.75, 0.625, 1.0, 0.625, 1.0, 0.6229, 0.75, 0.6019, 0.75, 0.6019, 1.0, 0.625, 1.0, 0.6019, 0.75, 0.5788, 0.75, 0.5788, 1.0, 0.6019, 1.0, 0.625, 0.0, 0.625, 0.0, 0.6188, 0.0, 0.6019, 0.0, 0.5788, 0.0, 0.5, 0.0, 0.5, 0.0])
me_cylinder_001.materials.append(mat_branco)
me_cylinder_001.materials.append(mat_azul_claro)
me_cylinder_001.materials.append(mat_cinza)
me_cylinder_001.materials.append(mat_preto)
me_cylinder_001.materials.append(mat_amarelo)
me_cylinder_001.materials.append(mat_vermelho)
me_cylinder_001.materials.append(mat_azul)
me_cylinder_001.materials.append(mat_claro)
me_cylinder_001.update()
me_plane_001 = bpy.data.meshes.new('Plane.001')
me_plane_001.from_pydata([(-1.0, -1.0, 0.0), (1.0, -1.0, 0.0), (-1.0, 1.0, 0.0), (1.0, 1.0, 0.0), (-1.0, 0.3333, 0.0), (-1.0, -0.3333, 0.0), (1.0, -0.3333, 0.0), (1.0, 0.3333, 0.0)], [], [(4, 7, 3, 2), (0, 1, 6, 5), (5, 6, 7, 4)])
_uv = me_plane_001.uv_layers.new(name='UVMap')
_uv.uv.foreach_set('vector', [0.6678, 0.9978, 0.6678, 0.002166, 1.003, 0.002166, 1.003, 0.9978, -0.00341, 0.9978, -0.00341, 0.002166, 0.3322, 0.002166, 0.3322, 0.9978, 0.3322, 0.9978, 0.3322, 0.002166, 0.6678, 0.002166, 0.6678, 0.9978])
me_plane_001.materials.append(mat_material_001)
me_plane_001.update()
arm_armature = bpy.data.armatures.new('Armature')  # bones are not reproduced

# ---- objects
ob_greasepencil = bpy.data.objects.new('GreasePencil', None)
ob_armature = bpy.data.objects.new('Armature', arm_armature)
ob_objetos = bpy.data.objects.new('objetos', me_cylinder_001)
ob_mapa = bpy.data.objects.new('mapa', me_plane_001)

# ---- transforms, parenting, visibility, modifiers, constraints
ob_greasepencil.location = (-0.6762, -0.7248, 0.02274)
ob_greasepencil.empty_image_offset = (0.0, 0.0)
ob_greasepencil.use_grease_pencil_lights = True
ob_armature.location = (0.001601, -0.8737, 0.0228)
ob_armature.rotation_euler = (-1.571, -0.0, 0.0)
ob_armature.scale = (0.5931, 0.5931, 0.5931)
ob_objetos.location = (-0.06356, -0.6447, 0.02222)
ob_objetos.scale = (0.006672, 0.006672, 0.006672)
ob_mapa.location = (-0.05628, 0.1116, 0.02275)
_vg = ob_mapa.vertex_groups.new(name='Bone')
for _i, _w in zip([0, 1, 2, 3, 4, 5, 6, 7], [0.2528, 0.267, 0.1232, 0.1167, 0.1362, 0.1769, 0.1767, 0.1306]): _vg.add([_i], _w, 'REPLACE')
_vg = ob_mapa.vertex_groups.new(name='Bone.001')
for _i, _w in zip([0, 1, 2, 3, 4, 5, 6, 7], [0.3527, 0.3543, 0.2715, 0.2622, 0.2995, 0.3876, 0.3989, 0.294]): _vg.add([_i], _w, 'REPLACE')
_vg = ob_mapa.vertex_groups.new(name='Bone.002')
for _i, _w in zip([0, 1, 2, 3, 4, 5, 6, 7], [0.6784, 0.9783, 0.616, 0.6211, 0.5643, 0.4614, 0.4817, 0.5754]): _vg.add([_i], _w, 'REPLACE')
_m = ob_mapa.modifiers.new('Armature', 'ARMATURE')
_m.object = ob_armature

# ---- collection membership
scene.collection.objects.link(ob_greasepencil)
scene.collection.objects.link(ob_armature)
col_collection.objects.link(ob_objetos)
col_collection.objects.link(ob_mapa)

# ---- scene / render settings (as saved in the file)
scene.frame_start = 1; scene.frame_end = 200; scene.frame_set(170)
scene.render.engine = 'BLENDER_EEVEE_NEXT'
scene.eevee.use_taa_reprojection = False
bpy.context.view_layer.update()

# ---- added for rendering (the .blend has no active camera and no usable light): camera, sun
cam_auto = bpy.data.cameras.new('AutoCamera')
cam_auto.lens = 50.0
cam_auto.sensor_width = 36.0
cam_auto.clip_end = 1000.0
ob_auto_camera = bpy.data.objects.new('AutoCamera', cam_auto)
scene.collection.objects.link(ob_auto_camera)
ob_auto_camera.location = (2.56414, -3.0329, 2.17437)
ob_auto_camera.rotation_euler = (1.09748, -7.21219e-08, 0.694738)
scene.camera = ob_auto_camera
light_auto_sun = bpy.data.lights.new('AutoSun', 'SUN')
light_auto_sun.energy = 3.0
light_auto_sun.angle = 0.0523599
ob_auto_sun = bpy.data.objects.new('AutoSun', light_auto_sun)
scene.collection.objects.link(ob_auto_sun)
ob_auto_sun.rotation_euler = (0.872665, 0.174533, 0.523599)
bpy.context.view_layer.update()
